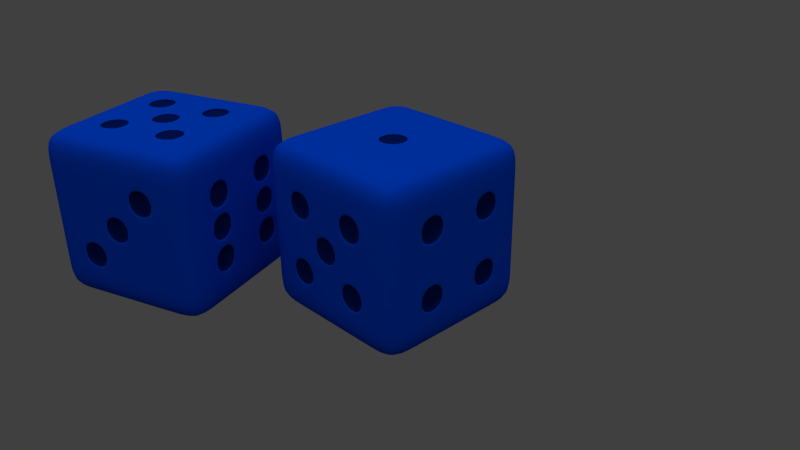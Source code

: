 # Source: DiceModel.blend  (saved by Blender 2.63.0; exported with 4.5.12 LTS)
import bpy
from mathutils import Matrix  # noqa: F401  (used for matrix-valued properties, if any)

bpy.ops.wm.read_factory_settings(use_empty=True)
scene = bpy.context.scene
scene.name = 'Scene'

# ---- collections
col_collection_1 = bpy.data.collections.new('Collection 1'); scene.collection.children.link(col_collection_1)

# ---- materials (node trees are filled in below, after node groups)
mat_dice = bpy.data.materials.new('Dice')
mat_dice.alpha_threshold = 0.0
mat_dice.use_transparent_shadow = False
mat_dice.diffuse_color = (0.0, 0.06816, 0.8, 1.0)
mat_dice.roughness = 0.5
mat_dice.line_color = (0.0, 0.0, 0.0, 1.0)
mat_dimbles = bpy.data.materials.new('Dimbles')
mat_dimbles.alpha_threshold = 0.0
mat_dimbles.use_transparent_shadow = False
mat_dimbles.diffuse_color = (0.0, 0.01161, 0.1384, 1.0)
mat_dimbles.roughness = 0.5
mat_dimbles.line_color = (0.0, 0.0, 0.0, 1.0)
mat_material = bpy.data.materials.new('Material')
mat_material.alpha_threshold = 0.0
mat_material.use_transparent_shadow = False
mat_material.roughness = 0.5
mat_material.line_color = (0.0, 0.0, 0.0, 1.0)

# ---- material node trees

# ---- world
world_world = bpy.data.worlds.new('World'); scene.world = world_world
world_world.color = (0.05088, 0.05088, 0.05088)
world_world.use_sun_shadow = False
world_world.sun_shadow_jitter_overblur = 0.0
world_world.cycles.sampling_method = 'MANUAL'
world_world.cycles.sample_map_resolution = 256
world_world.light_settings.ao_factor = 0.25

# ---- cameras
cam_camera = bpy.data.cameras.new('Camera')
cam_camera.clip_end = 100.0
cam_camera.lens = 35.0
cam_camera.sensor_width = 32.0
cam_camera.sensor_height = 18.0
cam_camera.ortho_scale = 7.314
cam_camera.dof.focus_distance = 0.0
cam_camera.dof.aperture_fstop = 128.0

# ---- lights
light_sun = bpy.data.lights.new('Sun', 'SUN')
light_sun.transmission_factor = 0.0
light_sun.angle = 1.571
light_sun.energy = 1.0
light_sun.shadow_buffer_clip_start = 0.5
light_sun.shadow_soft_size = 1.0
light_sun.shadow_cascade_max_distance = 1000.0
light_sun.cycles.use_multiple_importance_sampling = False
light_lamp = bpy.data.lights.new('Lamp', 'SPOT')
light_lamp.transmission_factor = 0.0
light_lamp.cutoff_distance = 30.0
light_lamp.energy = 150.0
light_lamp.shadow_buffer_clip_start = 1.001
light_lamp.shadow_soft_size = 1.0
light_lamp.shadow_maximum_resolution = 0.006
light_lamp.use_absolute_resolution = True
light_lamp.spot_size = 1.309
light_lamp.cycles.use_multiple_importance_sampling = False

# ---- meshes
me_cube_001 = bpy.data.meshes.new('Cube.001')
me_cube_001.from_pydata([(1.0, 1.0, -1.0), (1.0, -1.0, -1.0), (-1.0, -1.0, -1.0), (-1.0, 1.0, -1.0), (1.0, 1.0, 1.0), (1.0, -1.0, 1.0), (-1.0, -1.0, 1.0), (-1.0, 1.0, 1.0), (1.0, 0.6, -1.0), (1.0, 0.2, -1.0), (1.0, -0.2, -1.0), (1.0, -0.6, -1.0), (0.6, 1.0, -1.0), (0.2, 1.0, -1.0), (-0.2, 1.0, -1.0), (-0.6, 1.0, -1.0), (1.0, 1.0, -0.6), (1.0, 1.0, -0.2), (1.0, 1.0, 0.2), (1.0, 1.0, 0.6), (0.6, -1.0, -1.0), (0.2, -1.0, -1.0), (-0.2, -1.0, -1.0), (-0.6, -1.0, -1.0), (1.0, -1.0, -0.6), (1.0, -1.0, -0.2), (1.0, -1.0, 0.2), (1.0, -1.0, 0.6), (-1.0, -0.6, -1.0), (-1.0, -0.2, -1.0), (-1.0, 0.2, -1.0), (-1.0, 0.6, -1.0), (-1.0, -1.0, -0.6), (-1.0, -1.0, -0.2), (-1.0, -1.0, 0.2), (-1.0, -1.0, 0.6), (-1.0, 1.0, -0.6), (-1.0, 1.0, -0.2), (-1.0, 1.0, 0.2), (-1.0, 1.0, 0.6), (1.0, 0.6, 1.0), (1.0, 0.2, 1.0), (1.0, -0.2, 1.0), (1.0, -0.6, 1.0), (0.6, 1.0, 1.0), (0.2, 1.0, 1.0), (-0.2, 1.0, 1.0), (-0.6, 1.0, 1.0), (0.6, -1.0, 1.0), (0.2, -1.0, 1.0), (-0.2, -1.0, 1.0), (-0.6, -1.0, 1.0), (-1.0, -0.6, 1.0), (-1.0, -0.2, 1.0), (-1.0, 0.2, 1.0), (-1.0, 0.6, 1.0), (0.6, 0.6, -1.0), (0.6, 0.2, -1.0), (0.6, -0.2, -1.0), (0.6, -0.6, -1.0), (0.2, 0.6, -1.0), (0.2, 0.2, -1.0), (0.2, -0.2, -1.0), (0.2, -0.6, -1.0), (-0.2, 0.6, -1.0), (-0.2, 0.2, -1.0), (-0.2, -0.2, -1.0), (-0.2, -0.6, -1.0), (-0.6, 0.6, -1.0), (-0.6, 0.2, -1.0), (-0.6, -0.2, -1.0), (-0.6, -0.6, -1.0), (0.6, 0.6, 1.0), (0.2, 0.6, 1.0), (-0.2, 0.6, 1.0), (-0.6, 0.6, 1.0), (0.6, 0.2, 1.0), (0.2, 0.2, 1.0), (-0.2, 0.2, 1.0), (-0.6, 0.2, 1.0), (0.6, -0.2, 1.0), (0.2, -0.2, 1.0), (-0.2, -0.2, 1.0), (-0.6, -0.2, 1.0), (0.6, -0.6, 1.0), (0.2, -0.6, 1.0), (-0.2, -0.6, 1.0), (-0.6, -0.6, 1.0), (1.0, 0.6, -0.6), (1.0, 0.6, -0.2), (1.0, 0.6, 0.2), (1.0, 0.6, 0.6), (1.0, 0.2, -0.6), (1.0, 0.2, -0.2), (1.0, 0.2, 0.2), (1.0, 0.2, 0.6), (1.0, -0.2, -0.6), (1.0, -0.2, -0.2), (1.0, -0.2, 0.2), (1.0, -0.2, 0.6), (1.0, -0.6, -0.6), (1.0, -0.6, -0.2), (1.0, -0.6, 0.2), (1.0, -0.6, 0.6), (0.6, -1.0, -0.6), (0.6, -1.0, -0.2), (0.6, -1.0, 0.2), (0.6, -1.0, 0.6), (0.2, -1.0, -0.6), (0.2, -1.0, -0.2), (0.2, -1.0, 0.2), (0.2, -1.0, 0.6), (-0.2, -1.0, -0.6), (-0.2, -1.0, -0.2), (-0.2, -1.0, 0.2), (-0.2, -1.0, 0.6), (-0.6, -1.0, -0.6), (-0.6, -1.0, -0.2), (-0.6, -1.0, 0.2), (-0.6, -1.0, 0.6), (-1.0, -0.6, -0.6), (-1.0, -0.6, -0.2), (-1.0, -0.6, 0.2), (-1.0, -0.6, 0.6), (-1.0, -0.2, -0.6), (-1.0, -0.2, -0.2), (-1.0, -0.2, 0.2), (-1.0, -0.2, 0.6), (-1.0, 0.2, -0.6), (-1.0, 0.2, -0.2), (-1.0, 0.2, 0.2), (-1.0, 0.2, 0.6), (-1.0, 0.6, -0.6), (-1.0, 0.6, -0.2), (-1.0, 0.6, 0.2), (-1.0, 0.6, 0.6), (0.6, 1.0, 0.6), (0.6, 1.0, 0.2), (0.6, 1.0, -0.2), (0.6, 1.0, -0.6), (0.2, 1.0, 0.6), (0.2, 1.0, 0.2), (0.2, 1.0, -0.2), (0.2, 1.0, -0.6), (-0.2, 1.0, 0.6), (-0.2, 1.0, 0.2), (-0.2, 1.0, -0.2), (-0.2, 1.0, -0.6), (-0.6, 1.0, 0.6), (-0.6, 1.0, 0.2), (-0.6, 1.0, -0.2), (-0.6, 1.0, -0.6), (-0.56, 1.0, 0.56), (-0.24, 1.0, 0.56), (-0.56, 1.0, 0.24), (-0.24, 1.0, 0.24), (-0.56, 1.0, -0.24), (-0.24, 1.0, -0.24), (-0.56, 1.0, -0.56), (-0.24, 1.0, -0.56), (0.56, 1.0, 0.56), (0.24, 1.0, 0.56), (0.24, 1.0, 0.24), (0.56, 1.0, 0.24), (0.56, 1.0, -0.24), (0.24, 1.0, -0.24), (0.24, 1.0, -0.56), (0.56, 1.0, -0.56), (-1.0, -0.16, -0.16), (-1.0, 0.16, -0.16), (-1.0, 0.16, 0.16), (-1.0, -0.16, 0.16), (-0.56, -1.0, -0.56), (-0.24, -1.0, -0.56), (-0.56, -1.0, -0.24), (-0.24, -1.0, -0.24), (0.24, -1.0, 0.24), (0.56, -1.0, 0.24), (0.24, -1.0, 0.56), (0.56, -1.0, 0.56), (1.0, -0.24, -0.56), (1.0, -0.56, -0.56), (1.0, -0.56, -0.24), (1.0, -0.24, -0.24), (1.0, -0.24, 0.24), (1.0, -0.56, 0.24), (1.0, -0.56, 0.56), (1.0, -0.24, 0.56), (1.0, 0.24, -0.56), (1.0, 0.56, -0.56), (1.0, 0.24, -0.24), (1.0, 0.56, -0.24), (1.0, 0.56, 0.24), (1.0, 0.24, 0.24), (1.0, 0.24, 0.56), (1.0, 0.56, 0.56), (0.56, -0.56, 1.0), (0.56, -0.24, 1.0), (0.24, -0.56, 1.0), (0.24, -0.24, 1.0), (-0.24, -0.56, 1.0), (-0.24, -0.24, 1.0), (-0.56, -0.56, 1.0), (-0.56, -0.24, 1.0), (0.56, 0.24, 1.0), (0.56, 0.56, 1.0), (0.24, 0.24, 1.0), (0.24, 0.56, 1.0), (-0.24, 0.56, 1.0), (-0.24, 0.24, 1.0), (-0.56, 0.24, 1.0), (-0.56, 0.56, 1.0), (-0.24, -0.24, -1.0), (-0.56, -0.24, -1.0), (-0.56, -0.56, -1.0), (-0.24, -0.56, -1.0), (0.56, 0.56, -1.0), (0.24, 0.56, -1.0), (0.24, 0.24, -1.0), (0.56, 0.24, -1.0), (0.16, -1.0, -0.16), (-0.16, -1.0, -0.16), (-0.16, -1.0, 0.16), (0.16, -1.0, 0.16), (1.0, -0.24, -0.16), (1.0, -0.56, -0.16), (1.0, -0.56, 0.16), (1.0, -0.24, 0.16), (1.0, 0.56, -0.16), (1.0, 0.24, -0.16), (1.0, 0.24, 0.16), (1.0, 0.56, 0.16), (0.16, 0.16, 1.0), (0.16, -0.16, 1.0), (-0.16, -0.16, 1.0), (-0.16, 0.16, 1.0), (0.56, 0.95, -0.24), (0.56, 0.95, -0.56), (0.56, 0.95, 0.56), (0.56, 0.95, 0.24), (0.24, 0.95, -0.56), (0.24, 0.95, -0.24), (0.24, 0.95, 0.24), (0.24, 0.95, 0.56), (-0.24, 0.95, -0.24), (-0.24, 0.95, -0.56), (-0.24, 0.95, 0.56), (-0.24, 0.95, 0.24), (-0.56, 0.95, -0.56), (-0.56, 0.95, -0.24), (-0.56, 0.95, 0.24), (-0.56, 0.95, 0.56), (0.16, -0.95, -0.16), (0.16, -0.95, 0.16), (-0.16, -0.95, 0.16), (-0.16, -0.95, -0.16), (0.56, -0.95, 0.24), (0.56, -0.95, 0.56), (0.24, -0.95, 0.56), (0.24, -0.95, 0.24), (-0.24, -0.95, -0.56), (-0.24, -0.95, -0.24), (-0.56, -0.95, -0.24), (-0.56, -0.95, -0.56), (-0.95, -0.16, -0.16), (-0.95, -0.16, 0.16), (-0.95, 0.16, 0.16), (-0.95, 0.16, -0.16), (0.95, 0.56, -0.16), (0.95, 0.56, 0.16), (0.95, 0.24, 0.16), (0.95, 0.24, -0.16), (0.95, -0.24, -0.16), (0.95, -0.24, 0.16), (0.95, -0.56, 0.16), (0.95, -0.56, -0.16), (0.95, 0.56, 0.24), (0.95, 0.56, 0.56), (0.95, 0.56, -0.56), (0.95, 0.56, -0.24), (0.95, 0.24, 0.56), (0.95, 0.24, 0.24), (0.95, 0.24, -0.24), (0.95, 0.24, -0.56), (0.95, -0.24, 0.24), (0.95, -0.24, 0.56), (0.95, -0.24, -0.56), (0.95, -0.24, -0.24), (0.95, -0.56, 0.56), (0.95, -0.56, 0.24), (0.95, -0.56, -0.24), (0.95, -0.56, -0.56), (0.16, 0.16, 0.95), (-0.16, 0.16, 0.95), (-0.16, -0.16, 0.95), (0.16, -0.16, 0.95), (-0.24, 0.56, 0.95), (-0.56, 0.56, 0.95), (0.56, 0.56, 0.95), (0.24, 0.56, 0.95), (-0.56, 0.24, 0.95), (-0.24, 0.24, 0.95), (0.24, 0.24, 0.95), (0.56, 0.24, 0.95), (-0.24, -0.24, 0.95), (-0.56, -0.24, 0.95), (0.56, -0.24, 0.95), (0.24, -0.24, 0.95), (-0.56, -0.56, 0.95), (-0.24, -0.56, 0.95), (0.24, -0.56, 0.95), (0.56, -0.56, 0.95), (0.56, 0.56, -0.95), (0.56, 0.24, -0.95), (0.24, 0.24, -0.95), (0.24, 0.56, -0.95), (-0.24, -0.24, -0.95), (-0.24, -0.56, -0.95), (-0.56, -0.56, -0.95), (-0.56, -0.24, -0.95)], [], [(11, 1, 20, 59), (10, 11, 59, 58), (9, 10, 58, 57), (8, 9, 57, 56), (0, 8, 56, 12), (59, 20, 21, 63), (58, 59, 63, 62), (57, 58, 62, 61), (12, 56, 60, 13), (63, 21, 22, 67), (62, 63, 67, 66), (61, 62, 66, 65), (60, 61, 65, 64), (13, 60, 64, 14), (67, 22, 23, 71), (65, 66, 70, 69), (64, 65, 69, 68), (14, 64, 68, 15), (71, 23, 2, 28), (70, 71, 28, 29), (69, 70, 29, 30), (68, 69, 30, 31), (15, 68, 31, 3), (47, 7, 55, 75), (46, 47, 75, 74), (45, 46, 74, 73), (44, 45, 73, 72), (4, 44, 72, 40), (75, 55, 54, 79), (73, 74, 78, 77), (40, 72, 76, 41), (79, 54, 53, 83), (78, 79, 83, 82), (76, 77, 81, 80), (41, 76, 80, 42), (83, 53, 52, 87), (81, 82, 86, 85), (42, 80, 84, 43), (87, 52, 6, 51), (86, 87, 51, 50), (85, 86, 50, 49), (84, 85, 49, 48), (43, 84, 48, 5), (19, 4, 40, 91), (18, 19, 91, 90), (17, 18, 90, 89), (16, 17, 89, 88), (0, 16, 88, 8), (91, 40, 41, 95), (8, 88, 92, 9), (95, 41, 42, 99), (94, 95, 99, 98), (93, 94, 98, 97), (92, 93, 97, 96), (9, 92, 96, 10), (99, 42, 43, 103), (10, 96, 100, 11), (103, 43, 5, 27), (102, 103, 27, 26), (101, 102, 26, 25), (100, 101, 25, 24), (11, 100, 24, 1), (27, 5, 48, 107), (26, 27, 107, 106), (25, 26, 106, 105), (24, 25, 105, 104), (1, 24, 104, 20), (107, 48, 49, 111), (105, 106, 110, 109), (104, 105, 109, 108), (20, 104, 108, 21), (111, 49, 50, 115), (110, 111, 115, 114), (108, 109, 113, 112), (21, 108, 112, 22), (115, 50, 51, 119), (114, 115, 119, 118), (113, 114, 118, 117), (22, 112, 116, 23), (119, 51, 6, 35), (118, 119, 35, 34), (117, 118, 34, 33), (116, 117, 33, 32), (23, 116, 32, 2), (35, 6, 52, 123), (34, 35, 123, 122), (33, 34, 122, 121), (32, 33, 121, 120), (2, 32, 120, 28), (123, 52, 53, 127), (122, 123, 127, 126), (121, 122, 126, 125), (120, 121, 125, 124), (28, 120, 124, 29), (127, 53, 54, 131), (126, 127, 131, 130), (124, 125, 129, 128), (29, 124, 128, 30), (131, 54, 55, 135), (130, 131, 135, 134), (129, 130, 134, 133), (128, 129, 133, 132), (30, 128, 132, 31), (135, 55, 7, 39), (134, 135, 39, 38), (133, 134, 38, 37), (132, 133, 37, 36), (31, 132, 36, 3), (16, 0, 12, 139), (17, 16, 139, 138), (18, 17, 138, 137), (19, 18, 137, 136), (4, 19, 136, 44), (139, 12, 13, 143), (137, 138, 142, 141), (44, 136, 140, 45), (143, 13, 14, 147), (142, 143, 147, 146), (141, 142, 146, 145), (140, 141, 145, 144), (45, 140, 144, 46), (147, 14, 15, 151), (145, 146, 150, 149), (46, 144, 148, 47), (151, 15, 3, 36), (150, 151, 36, 37), (149, 150, 37, 38), (148, 149, 38, 39), (47, 148, 39, 7), (148, 144, 153, 152), (149, 148, 152, 154), (145, 149, 154, 155), (150, 146, 157, 156), (151, 150, 156, 158), (147, 151, 158, 159), (144, 145, 155, 153), (146, 147, 159, 157), (140, 136, 160, 161), (141, 140, 161, 162), (137, 141, 162, 163), (142, 138, 164, 165), (143, 142, 165, 166), (139, 143, 166, 167), (136, 137, 163, 160), (138, 139, 167, 164), (129, 125, 168, 169), (130, 129, 169, 170), (126, 130, 170, 171), (125, 126, 171, 168), (116, 112, 173, 172), (117, 116, 172, 174), (113, 117, 174, 175), (112, 113, 175, 173), (110, 106, 177, 176), (111, 110, 176, 178), (107, 111, 178, 179), (106, 107, 179, 177), (100, 96, 180, 181), (101, 100, 181, 182), (97, 101, 182, 183), (102, 98, 184, 185), (103, 102, 185, 186), (99, 103, 186, 187), (96, 97, 183, 180), (98, 99, 187, 184), (92, 88, 189, 188), (93, 92, 188, 190), (89, 93, 190, 191), (94, 90, 192, 193), (95, 94, 193, 194), (91, 95, 194, 195), (88, 89, 191, 189), (90, 91, 195, 192), (84, 80, 197, 196), (85, 84, 196, 198), (81, 85, 198, 199), (86, 82, 201, 200), (87, 86, 200, 202), (83, 87, 202, 203), (80, 81, 199, 197), (82, 83, 203, 201), (76, 72, 205, 204), (77, 76, 204, 206), (73, 77, 206, 207), (78, 74, 208, 209), (79, 78, 209, 210), (75, 79, 210, 211), (72, 73, 207, 205), (74, 75, 211, 208), (70, 66, 212, 213), (71, 70, 213, 214), (67, 71, 214, 215), (66, 67, 215, 212), (60, 56, 216, 217), (61, 60, 217, 218), (57, 61, 218, 219), (56, 57, 219, 216), (113, 109, 220, 221), (114, 113, 221, 222), (110, 114, 222, 223), (109, 110, 223, 220), (101, 97, 224, 225), (102, 101, 225, 226), (98, 102, 226, 227), (97, 98, 227, 224), (93, 89, 228, 229), (94, 93, 229, 230), (90, 94, 230, 231), (89, 90, 231, 228), (81, 77, 232, 233), (82, 81, 233, 234), (78, 82, 234, 235), (77, 78, 235, 232), (164, 167, 237, 236), (160, 163, 239, 238), (167, 166, 240, 237), (166, 165, 241, 240), (165, 164, 236, 241), (163, 162, 242, 239), (162, 161, 243, 242), (161, 160, 238, 243), (157, 159, 245, 244), (153, 155, 247, 246), (159, 158, 248, 245), (158, 156, 249, 248), (156, 157, 244, 249), (155, 154, 250, 247), (154, 152, 251, 250), (152, 153, 246, 251), (236, 237, 240, 241), (238, 239, 242, 243), (244, 245, 248, 249), (246, 247, 250, 251), (220, 223, 253, 252), (223, 222, 254, 253), (222, 221, 255, 254), (221, 220, 252, 255), (177, 179, 257, 256), (179, 178, 258, 257), (178, 176, 259, 258), (176, 177, 256, 259), (173, 175, 261, 260), (175, 174, 262, 261), (174, 172, 263, 262), (172, 173, 260, 263), (252, 253, 254, 255), (256, 257, 258, 259), (260, 261, 262, 263), (168, 171, 265, 264), (171, 170, 266, 265), (170, 169, 267, 266), (169, 168, 264, 267), (264, 265, 266, 267), (228, 231, 269, 268), (231, 230, 270, 269), (230, 229, 271, 270), (229, 228, 268, 271), (224, 227, 273, 272), (227, 226, 274, 273), (226, 225, 275, 274), (225, 224, 272, 275), (192, 195, 277, 276), (189, 191, 279, 278), (195, 194, 280, 277), (194, 193, 281, 280), (193, 192, 276, 281), (191, 190, 282, 279), (190, 188, 283, 282), (188, 189, 278, 283), (184, 187, 285, 284), (180, 183, 287, 286), (187, 186, 288, 285), (186, 185, 289, 288), (185, 184, 284, 289), (183, 182, 290, 287), (182, 181, 291, 290), (181, 180, 286, 291), (268, 269, 270, 271), (272, 273, 274, 275), (276, 277, 280, 281), (278, 279, 282, 283), (284, 285, 288, 289), (286, 287, 290, 291), (232, 235, 293, 292), (235, 234, 294, 293), (234, 233, 295, 294), (233, 232, 292, 295), (208, 211, 297, 296), (205, 207, 299, 298), (211, 210, 300, 297), (210, 209, 301, 300), (209, 208, 296, 301), (207, 206, 302, 299), (206, 204, 303, 302), (204, 205, 298, 303), (201, 203, 305, 304), (197, 199, 307, 306), (203, 202, 308, 305), (202, 200, 309, 308), (200, 201, 304, 309), (199, 198, 310, 307), (198, 196, 311, 310), (196, 197, 306, 311), (292, 293, 294, 295), (296, 297, 300, 301), (298, 299, 302, 303), (304, 305, 308, 309), (306, 307, 310, 311), (216, 219, 313, 312), (219, 218, 314, 313), (218, 217, 315, 314), (217, 216, 312, 315), (212, 215, 317, 316), (215, 214, 318, 317), (214, 213, 319, 318), (213, 212, 316, 319), (312, 313, 314, 315), (316, 317, 318, 319)])
me_cube_001.polygons.foreach_set('use_smooth', [True] * 318)
me_cube_001.polygons.foreach_set('material_index', [0, 0, 0, 0, 0, 0, 0, 0, 0, 0, 0, 0, 0, 0, 0, 0, 0, 0, 0, 0, 0, 0, 0, 0, 0, 0, 0, 0, 0, 0, 0, 0, 0, 0, 0, 0, 0, 0, 0, 0, 0, 0, 0, 0, 0, 0, 0, 0, 0, 0, 0, 0, 0, 0, 0, 0, 0, 0, 0, 0, 0, 0, 0, 0, 0, 0, 0, 0, 0, 0, 0, 0, 0, 0, 0, 0, 0, 0, 0, 0, 0, 0, 0, 0, 0, 0, 0, 0, 0, 0, 0, 0, 0, 0, 0, 0, 0, 0, 0, 0, 0, 0, 0, 0, 0, 0, 0, 0, 0, 0, 0, 0, 0, 0, 0, 0, 0, 0, 0, 0, 0, 0, 0, 0, 0, 0, 0, 0, 0, 0, 0, 0, 0, 0, 0, 0, 0, 0, 0, 0, 0, 0, 0, 0, 0, 0, 0, 0, 0, 0, 0, 0, 0, 0, 0, 0, 0, 0, 0, 0, 0, 0, 0, 0, 0, 0, 0, 0, 0, 0, 0, 0, 0, 0, 0, 0, 0, 0, 0, 0, 0, 0, 0, 0, 0, 0, 0, 0, 0, 0, 0, 0, 0, 0, 0, 0, 0, 0, 0, 0, 0, 0, 0, 0, 0, 0, 0, 0, 0, 0, 0, 0, 0, 1, 1, 1, 1, 1, 1, 1, 1, 1, 1, 1, 1, 1, 1, 1, 1, 1, 1, 1, 1, 1, 1, 1, 1, 1, 1, 1, 1, 1, 1, 1, 1, 1, 1, 1, 1, 1, 1, 1, 1, 1, 1, 1, 1, 1, 1, 1, 1, 1, 1, 1, 1, 1, 1, 1, 1, 1, 1, 1, 1, 1, 1, 1, 1, 1, 1, 1, 1, 1, 1, 1, 1, 1, 1, 1, 1, 1, 1, 1, 1, 1, 1, 1, 1, 1, 1, 1, 1, 1, 1, 1, 1, 1, 1, 1, 1, 1, 1, 1, 1, 1, 1, 1, 1, 1])
_uv = me_cube_001.uv_layers.new(name='UVTex')
_uv.uv.foreach_set('vector', [0.3402, 0.7488, 0.3389, 0.7635, 0.3233, 0.7682, 0.3214, 0.7493, 0.3415, 0.7283, 0.3402, 0.7488, 0.3214, 0.7493, 0.3206, 0.7293, 0.3403, 0.7069, 0.3415, 0.7283, 0.3206, 0.7293, 0.3193, 0.709, 0.3363, 0.6867, 0.3403, 0.7069, 0.3193, 0.709, 0.3173, 0.6895, 0.3308, 0.6729, 0.3363, 0.6867, 0.3173, 0.6895, 0.317, 0.6705, 0.3214, 0.7493, 0.3233, 0.7682, 0.303, 0.7721, 0.3013, 0.7509, 0.3206, 0.7293, 0.3214, 0.7493, 0.3013, 0.7509, 0.3002, 0.7304, 0.3193, 0.709, 0.3206, 0.7293, 0.3002, 0.7304, 0.2991, 0.71, 0.317, 0.6705, 0.3173, 0.6895, 0.2975, 0.6897, 0.2972, 0.6693, 0.3013, 0.7509, 0.303, 0.7721, 0.2811, 0.7734, 0.2803, 0.752, 0.3002, 0.7304, 0.3013, 0.7509, 0.2803, 0.752, 0.2797, 0.7314, 0.2991, 0.71, 0.3002, 0.7304, 0.2797, 0.7314, 0.2786, 0.7111, 0.2975, 0.6897, 0.2991, 0.71, 0.2786, 0.7111, 0.2775, 0.6907, 0.2972, 0.6693, 0.2975, 0.6897, 0.2775, 0.6907, 0.2762, 0.6703, 0.2803, 0.752, 0.2811, 0.7734, 0.2601, 0.7719, 0.2599, 0.7533, 0.2786, 0.7111, 0.2797, 0.7314, 0.2591, 0.7328, 0.2581, 0.712, 0.2775, 0.6907, 0.2786, 0.7111, 0.2581, 0.712, 0.2577, 0.692, 0.2762, 0.6703, 0.2775, 0.6907, 0.2577, 0.692, 0.2564, 0.6735, 0.2599, 0.7533, 0.2601, 0.7719, 0.2444, 0.7702, 0.2412, 0.7547, 0.2591, 0.7328, 0.2599, 0.7533, 0.2412, 0.7547, 0.2377, 0.7345, 0.2581, 0.712, 0.2591, 0.7328, 0.2377, 0.7345, 0.2369, 0.7123, 0.2577, 0.692, 0.2581, 0.712, 0.2369, 0.7123, 0.2388, 0.6918, 0.2564, 0.6735, 0.2577, 0.692, 0.2388, 0.6918, 0.2422, 0.676, 0.1687, 0.4772, 0.08474, 0.5132, 0.05396, 0.4132, 0.1495, 0.3933, 0.2438, 0.4613, 0.1687, 0.4772, 0.1495, 0.3933, 0.238, 0.3828, 0.3184, 0.4606, 0.2438, 0.4613, 0.238, 0.3828, 0.3223, 0.383, 0.3935, 0.4737, 0.3184, 0.4606, 0.3223, 0.383, 0.411, 0.3892, 0.4748, 0.5083, 0.3935, 0.4737, 0.411, 0.3892, 0.5053, 0.4099, 0.1495, 0.3933, 0.05396, 0.4132, 0.04029, 0.3097, 0.1416, 0.3005, 0.3223, 0.383, 0.238, 0.3828, 0.2352, 0.2926, 0.3287, 0.292, 0.5053, 0.4099, 0.411, 0.3892, 0.4214, 0.2987, 0.5206, 0.3092, 0.1416, 0.3005, 0.04029, 0.3097, 0.03394, 0.2061, 0.1352, 0.2028, 0.2352, 0.2926, 0.1416, 0.3005, 0.1352, 0.2028, 0.2351, 0.1972, 0.4214, 0.2987, 0.3287, 0.292, 0.3307, 0.1981, 0.4281, 0.2001, 0.5206, 0.3092, 0.4214, 0.2987, 0.4281, 0.2001, 0.529, 0.2069, 0.1352, 0.2028, 0.03394, 0.2061, 0.03344, 0.1018, 0.1367, 0.1012, 0.3307, 0.1981, 0.2351, 0.1972, 0.235, 0.09981, 0.3349, 0.1007, 0.529, 0.2069, 0.4281, 0.2001, 0.4337, 0.1015, 0.5337, 0.1056, 0.1367, 0.1012, 0.03344, 0.1018, 0.03359, 4.028e-06, 0.1358, 0.0001178, 0.235, 0.09981, 0.1367, 0.1012, 0.1358, 0.0001178, 0.2355, 0.0, 0.3349, 0.1007, 0.235, 0.09981, 0.2355, 0.0, 0.3359, 0.0006821, 0.4337, 0.1015, 0.3349, 0.1007, 0.3359, 0.0006821, 0.4361, 0.001874, 0.5337, 0.1056, 0.4337, 0.1015, 0.4361, 0.001874, 0.5368, 0.004889, 0.4234, 0.5714, 0.4748, 0.5083, 0.5311, 0.5816, 0.4626, 0.6238, 0.3872, 0.6121, 0.4234, 0.5714, 0.4626, 0.6238, 0.416, 0.6484, 0.3613, 0.6406, 0.3872, 0.6121, 0.416, 0.6484, 0.3817, 0.6657, 0.343, 0.6611, 0.3613, 0.6406, 0.3817, 0.6657, 0.3551, 0.6784, 0.3308, 0.6729, 0.343, 0.6611, 0.3551, 0.6784, 0.3363, 0.6867, 0.4626, 0.6238, 0.5311, 0.5816, 0.5628, 0.6626, 0.4884, 0.6778, 0.3363, 0.6867, 0.3551, 0.6784, 0.3643, 0.7031, 0.3403, 0.7069, 0.4884, 0.6778, 0.5628, 0.6626, 0.5685, 0.7504, 0.4894, 0.7451, 0.4353, 0.69, 0.4884, 0.6778, 0.4894, 0.7451, 0.4366, 0.7363, 0.3943, 0.6973, 0.4353, 0.69, 0.4366, 0.7363, 0.3965, 0.7325, 0.3643, 0.7031, 0.3943, 0.6973, 0.3965, 0.7325, 0.3661, 0.7283, 0.3403, 0.7069, 0.3643, 0.7031, 0.3661, 0.7283, 0.3415, 0.7283, 0.4894, 0.7451, 0.5685, 0.7504, 0.5499, 0.8367, 0.4797, 0.8047, 0.3415, 0.7283, 0.3661, 0.7283, 0.3616, 0.7548, 0.3402, 0.7488, 0.4797, 0.8047, 0.5499, 0.8367, 0.4991, 0.915, 0.4419, 0.861, 0.4279, 0.7838, 0.4797, 0.8047, 0.4419, 0.861, 0.4014, 0.8225, 0.3896, 0.7658, 0.4279, 0.7838, 0.4014, 0.8225, 0.3713, 0.7947, 0.3616, 0.7548, 0.3896, 0.7658, 0.3713, 0.7947, 0.3504, 0.7758, 0.3402, 0.7488, 0.3616, 0.7548, 0.3504, 0.7758, 0.3389, 0.7635, 0.4419, 0.861, 0.4991, 0.915, 0.4254, 0.9696, 0.3868, 0.9007, 0.4014, 0.8225, 0.4419, 0.861, 0.3868, 0.9007, 0.3651, 0.8501, 0.3713, 0.7947, 0.4014, 0.8225, 0.3651, 0.8501, 0.345, 0.8147, 0.3504, 0.7758, 0.3713, 0.7947, 0.345, 0.8147, 0.3314, 0.7885, 0.3389, 0.7635, 0.3504, 0.7758, 0.3314, 0.7885, 0.3233, 0.7682, 0.3868, 0.9007, 0.4254, 0.9696, 0.3431, 0.9979, 0.33, 0.9226, 0.345, 0.8147, 0.3651, 0.8501, 0.3173, 0.8671, 0.3127, 0.8261, 0.3314, 0.7885, 0.345, 0.8147, 0.3127, 0.8261, 0.307, 0.7961, 0.3233, 0.7682, 0.3314, 0.7885, 0.307, 0.7961, 0.303, 0.7721, 0.33, 0.9226, 0.3431, 0.9979, 0.2554, 1.0, 0.2649, 0.9256, 0.3173, 0.8671, 0.33, 0.9226, 0.2649, 0.9256, 0.2709, 0.8709, 0.307, 0.7961, 0.3127, 0.8261, 0.2762, 0.8286, 0.2809, 0.7981, 0.303, 0.7721, 0.307, 0.7961, 0.2809, 0.7981, 0.2811, 0.7734, 0.2649, 0.9256, 0.2554, 1.0, 0.1737, 0.9748, 0.2033, 0.9089, 0.2709, 0.8709, 0.2649, 0.9256, 0.2033, 0.9089, 0.2262, 0.8587, 0.2762, 0.8286, 0.2709, 0.8709, 0.2262, 0.8587, 0.2433, 0.8219, 0.2811, 0.7734, 0.2809, 0.7981, 0.2541, 0.7936, 0.2601, 0.7719, 0.2033, 0.9089, 0.1737, 0.9748, 0.1011, 0.9304, 0.1506, 0.8731, 0.2262, 0.8587, 0.2033, 0.9089, 0.1506, 0.8731, 0.1866, 0.8331, 0.2433, 0.8219, 0.2262, 0.8587, 0.1866, 0.8331, 0.2141, 0.8033, 0.2541, 0.7936, 0.2433, 0.8219, 0.2141, 0.8033, 0.2335, 0.7823, 0.2601, 0.7719, 0.2541, 0.7936, 0.2335, 0.7823, 0.2444, 0.7702, 0.1506, 0.8731, 0.1011, 0.9304, 0.04326, 0.8646, 0.1095, 0.8238, 0.1866, 0.8331, 0.1506, 0.8731, 0.1095, 0.8238, 0.1583, 0.7956, 0.2141, 0.8033, 0.1866, 0.8331, 0.1583, 0.7956, 0.1932, 0.7762, 0.2335, 0.7823, 0.2141, 0.8033, 0.1932, 0.7762, 0.22, 0.7626, 0.2444, 0.7702, 0.2335, 0.7823, 0.22, 0.7626, 0.2412, 0.7547, 0.1095, 0.8238, 0.04326, 0.8646, 0.0074, 0.7814, 0.08535, 0.7631, 0.1583, 0.7956, 0.1095, 0.8238, 0.08535, 0.7631, 0.1413, 0.7511, 0.1932, 0.7762, 0.1583, 0.7956, 0.1413, 0.7511, 0.1825, 0.7427, 0.22, 0.7626, 0.1932, 0.7762, 0.1825, 0.7427, 0.2128, 0.7376, 0.2412, 0.7547, 0.22, 0.7626, 0.2128, 0.7376, 0.2377, 0.7345, 0.08535, 0.7631, 0.0074, 0.7814, 0.0, 0.688, 0.0821, 0.6966, 0.1413, 0.7511, 0.08535, 0.7631, 0.0821, 0.6966, 0.1409, 0.7041, 0.2128, 0.7376, 0.1825, 0.7427, 0.1821, 0.7068, 0.2126, 0.7105, 0.2377, 0.7345, 0.2128, 0.7376, 0.2126, 0.7105, 0.2369, 0.7123, 0.0821, 0.6966, 0.0, 0.688, 0.02509, 0.5942, 0.1008, 0.6315, 0.1409, 0.7041, 0.0821, 0.6966, 0.1008, 0.6315, 0.1533, 0.6571, 0.1821, 0.7068, 0.1409, 0.7041, 0.1533, 0.6571, 0.1909, 0.6741, 0.2126, 0.7105, 0.1821, 0.7068, 0.1909, 0.6741, 0.2181, 0.6856, 0.2369, 0.7123, 0.2126, 0.7105, 0.2181, 0.6856, 0.2388, 0.6918, 0.1008, 0.6315, 0.02509, 0.5942, 0.08474, 0.5132, 0.1408, 0.5775, 0.1533, 0.6571, 0.1008, 0.6315, 0.1408, 0.5775, 0.1802, 0.6184, 0.1909, 0.6741, 0.1533, 0.6571, 0.1802, 0.6184, 0.209, 0.6464, 0.2181, 0.6856, 0.1909, 0.6741, 0.209, 0.6464, 0.2291, 0.6658, 0.2388, 0.6918, 0.2181, 0.6856, 0.2291, 0.6658, 0.2422, 0.676, 0.343, 0.6611, 0.3308, 0.6729, 0.317, 0.6705, 0.3231, 0.6502, 0.3613, 0.6406, 0.343, 0.6611, 0.3231, 0.6502, 0.3327, 0.6236, 0.3872, 0.6121, 0.3613, 0.6406, 0.3327, 0.6236, 0.3486, 0.5886, 0.4234, 0.5714, 0.3872, 0.6121, 0.3486, 0.5886, 0.3695, 0.5382, 0.4748, 0.5083, 0.4234, 0.5714, 0.3695, 0.5382, 0.3935, 0.4737, 0.3231, 0.6502, 0.317, 0.6705, 0.2972, 0.6693, 0.2978, 0.6456, 0.3486, 0.5886, 0.3327, 0.6236, 0.3018, 0.6162, 0.305, 0.5769, 0.3935, 0.4737, 0.3695, 0.5382, 0.3128, 0.5296, 0.3184, 0.4606, 0.2978, 0.6456, 0.2972, 0.6693, 0.2762, 0.6703, 0.2736, 0.6464, 0.3018, 0.6162, 0.2978, 0.6456, 0.2736, 0.6464, 0.2675, 0.6186, 0.305, 0.5769, 0.3018, 0.6162, 0.2675, 0.6186, 0.2623, 0.5786, 0.3128, 0.5296, 0.305, 0.5769, 0.2623, 0.5786, 0.2518, 0.5283, 0.3184, 0.4606, 0.3128, 0.5296, 0.2518, 0.5283, 0.2438, 0.4613, 0.2736, 0.6464, 0.2762, 0.6703, 0.2564, 0.6735, 0.2487, 0.6532, 0.2623, 0.5786, 0.2675, 0.6186, 0.2365, 0.6265, 0.2176, 0.5916, 0.2438, 0.4613, 0.2518, 0.5283, 0.196, 0.543, 0.1687, 0.4772, 0.2487, 0.6532, 0.2564, 0.6735, 0.2422, 0.676, 0.2291, 0.6658, 0.2365, 0.6265, 0.2487, 0.6532, 0.2291, 0.6658, 0.209, 0.6464, 0.2176, 0.5916, 0.2365, 0.6265, 0.209, 0.6464, 0.1802, 0.6184, 0.196, 0.543, 0.2176, 0.5916, 0.1802, 0.6184, 0.1408, 0.5775, 0.1687, 0.4772, 0.196, 0.543, 0.1408, 0.5775, 0.08474, 0.5132, 0.196, 0.543, 0.2518, 0.5283, 0.2476, 0.5357, 0.2043, 0.5468, 0.2176, 0.5916, 0.196, 0.543, 0.2043, 0.5468, 0.2204, 0.5851, 0.2623, 0.5786, 0.2176, 0.5916, 0.2204, 0.5851, 0.2563, 0.5752, 0.2365, 0.6265, 0.2675, 0.6186, 0.2653, 0.6223, 0.2414, 0.6289, 0.2487, 0.6532, 0.2365, 0.6265, 0.2414, 0.6289, 0.2503, 0.6497, 0.2736, 0.6464, 0.2487, 0.6532, 0.2503, 0.6497, 0.2702, 0.6445, 0.2518, 0.5283, 0.2623, 0.5786, 0.2563, 0.5752, 0.2476, 0.5357, 0.2675, 0.6186, 0.2736, 0.6464, 0.2702, 0.6445, 0.2653, 0.6223, 0.3128, 0.5296, 0.3695, 0.5382, 0.3606, 0.5432, 0.3175, 0.5361, 0.305, 0.5769, 0.3128, 0.5296, 0.3175, 0.5361, 0.31, 0.5737, 0.3486, 0.5886, 0.305, 0.5769, 0.31, 0.5737, 0.3456, 0.5823, 0.3018, 0.6162, 0.3327, 0.6236, 0.3288, 0.6257, 0.3047, 0.6206, 0.2978, 0.6456, 0.3018, 0.6162, 0.3047, 0.6206, 0.301, 0.6432, 0.3231, 0.6502, 0.2978, 0.6456, 0.301, 0.6432, 0.3211, 0.647, 0.3695, 0.5382, 0.3486, 0.5886, 0.3456, 0.5823, 0.3606, 0.5432, 0.3327, 0.6236, 0.3231, 0.6502, 0.3211, 0.647, 0.3288, 0.6257, 0.1821, 0.7068, 0.1825, 0.7427, 0.1782, 0.7394, 0.1783, 0.7107, 0.1409, 0.7041, 0.1821, 0.7068, 0.1783, 0.7107, 0.1459, 0.709, 0.1413, 0.7511, 0.1409, 0.7041, 0.1459, 0.709, 0.1459, 0.7454, 0.1825, 0.7427, 0.1413, 0.7511, 0.1459, 0.7454, 0.1782, 0.7394, 0.2541, 0.7936, 0.2809, 0.7981, 0.2772, 0.8008, 0.2559, 0.7966, 0.2433, 0.8219, 0.2541, 0.7936, 0.2559, 0.7966, 0.2482, 0.8191, 0.2762, 0.8286, 0.2433, 0.8219, 0.2482, 0.8191, 0.2736, 0.8248, 0.2809, 0.7981, 0.2762, 0.8286, 0.2736, 0.8248, 0.2772, 0.8008, 0.3173, 0.8671, 0.3651, 0.8501, 0.3618, 0.8575, 0.3242, 0.8705, 0.33, 0.9226, 0.3173, 0.8671, 0.3242, 0.8705, 0.3343, 0.9141, 0.3868, 0.9007, 0.33, 0.9226, 0.3343, 0.9141, 0.3792, 0.8974, 0.3651, 0.8501, 0.3868, 0.9007, 0.3792, 0.8974, 0.3618, 0.8575, 0.3616, 0.7548, 0.3661, 0.7283, 0.3687, 0.732, 0.3646, 0.7531, 0.3896, 0.7658, 0.3616, 0.7548, 0.3646, 0.7531, 0.3869, 0.7609, 0.3965, 0.7325, 0.3896, 0.7658, 0.3869, 0.7609, 0.3926, 0.7352, 0.4279, 0.7838, 0.4366, 0.7363, 0.4413, 0.7429, 0.4338, 0.7802, 0.4797, 0.8047, 0.4279, 0.7838, 0.4338, 0.7802, 0.4747, 0.7963, 0.4894, 0.7451, 0.4797, 0.8047, 0.4747, 0.7963, 0.4828, 0.7498, 0.3661, 0.7283, 0.3965, 0.7325, 0.3926, 0.7352, 0.3687, 0.732, 0.4366, 0.7363, 0.4894, 0.7451, 0.4828, 0.7498, 0.4413, 0.7429, 0.3643, 0.7031, 0.3551, 0.6784, 0.359, 0.6801, 0.366, 0.7, 0.3943, 0.6973, 0.3643, 0.7031, 0.366, 0.7, 0.3896, 0.6947, 0.3817, 0.6657, 0.3943, 0.6973, 0.3896, 0.6947, 0.3797, 0.6703, 0.4353, 0.69, 0.416, 0.6484, 0.4228, 0.6506, 0.438, 0.6839, 0.4884, 0.6778, 0.4353, 0.69, 0.438, 0.6839, 0.4797, 0.6739, 0.4626, 0.6238, 0.4884, 0.6778, 0.4797, 0.6739, 0.4598, 0.6323, 0.3551, 0.6784, 0.3817, 0.6657, 0.3797, 0.6703, 0.359, 0.6801, 0.416, 0.6484, 0.4626, 0.6238, 0.4598, 0.6323, 0.4228, 0.6506, 0.4337, 0.1015, 0.4281, 0.2001, 0.4178, 0.1896, 0.4229, 0.1121, 0.3349, 0.1007, 0.4337, 0.1015, 0.4229, 0.1121, 0.3453, 0.1111, 0.3307, 0.1981, 0.3349, 0.1007, 0.3453, 0.1111, 0.3411, 0.1878, 0.235, 0.09981, 0.2351, 0.1972, 0.2243, 0.1874, 0.2256, 0.1093, 0.1367, 0.1012, 0.235, 0.09981, 0.2256, 0.1093, 0.1471, 0.112, 0.1352, 0.2028, 0.1367, 0.1012, 0.1471, 0.112, 0.1468, 0.1907, 0.4281, 0.2001, 0.3307, 0.1981, 0.3411, 0.1878, 0.4178, 0.1896, 0.2351, 0.1972, 0.1352, 0.2028, 0.1468, 0.1907, 0.2243, 0.1874, 0.4214, 0.2987, 0.411, 0.3892, 0.4022, 0.3792, 0.4115, 0.3069, 0.3287, 0.292, 0.4214, 0.2987, 0.4115, 0.3069, 0.3386, 0.3035, 0.3223, 0.383, 0.3287, 0.292, 0.3386, 0.3035, 0.3322, 0.3741, 0.2352, 0.2926, 0.238, 0.3828, 0.228, 0.3746, 0.2261, 0.3034, 0.1416, 0.3005, 0.2352, 0.2926, 0.2261, 0.3034, 0.1528, 0.3095, 0.1495, 0.3933, 0.1416, 0.3005, 0.1528, 0.3095, 0.158, 0.3824, 0.411, 0.3892, 0.3223, 0.383, 0.3322, 0.3741, 0.4022, 0.3792, 0.238, 0.3828, 0.1495, 0.3933, 0.158, 0.3824, 0.228, 0.3746, 0.2591, 0.7328, 0.2797, 0.7314, 0.2776, 0.7338, 0.2615, 0.7348, 0.2599, 0.7533, 0.2591, 0.7328, 0.2615, 0.7348, 0.2619, 0.7509, 0.2803, 0.752, 0.2599, 0.7533, 0.2619, 0.7509, 0.2779, 0.75, 0.2797, 0.7314, 0.2803, 0.752, 0.2779, 0.75, 0.2776, 0.7338, 0.2975, 0.6897, 0.3173, 0.6895, 0.3156, 0.6914, 0.2999, 0.6919, 0.2991, 0.71, 0.2975, 0.6897, 0.2999, 0.6919, 0.3011, 0.7077, 0.3193, 0.709, 0.2991, 0.71, 0.3011, 0.7077, 0.317, 0.707, 0.3173, 0.6895, 0.3193, 0.709, 0.317, 0.707, 0.3156, 0.6914, 0.2762, 0.8286, 0.3127, 0.8261, 0.3088, 0.8307, 0.2796, 0.8322, 0.2709, 0.8709, 0.2762, 0.8286, 0.2796, 0.8322, 0.2765, 0.8653, 0.3173, 0.8671, 0.2709, 0.8709, 0.2765, 0.8653, 0.3126, 0.8631, 0.3127, 0.8261, 0.3173, 0.8671, 0.3126, 0.8631, 0.3088, 0.8307, 0.3896, 0.7658, 0.3965, 0.7325, 0.3998, 0.7372, 0.3936, 0.7637, 0.4279, 0.7838, 0.3896, 0.7658, 0.3936, 0.7637, 0.424, 0.7766, 0.4366, 0.7363, 0.4279, 0.7838, 0.424, 0.7766, 0.4314, 0.7401, 0.3965, 0.7325, 0.4366, 0.7363, 0.4314, 0.7401, 0.3998, 0.7372, 0.3943, 0.6973, 0.3817, 0.6657, 0.3868, 0.6676, 0.3965, 0.6933, 0.4353, 0.69, 0.3943, 0.6973, 0.3965, 0.6933, 0.4282, 0.6864, 0.416, 0.6484, 0.4353, 0.69, 0.4282, 0.6864, 0.4139, 0.6542, 0.3817, 0.6657, 0.416, 0.6484, 0.4139, 0.6542, 0.3868, 0.6676, 0.3307, 0.1981, 0.3287, 0.292, 0.3181, 0.2812, 0.3214, 0.2071, 0.2351, 0.1972, 0.3307, 0.1981, 0.3214, 0.2071, 0.2462, 0.2084, 0.2352, 0.2926, 0.2351, 0.1972, 0.2462, 0.2084, 0.2443, 0.2836, 0.3287, 0.292, 0.2352, 0.2926, 0.2443, 0.2836, 0.3181, 0.2812, 0.3288, 0.6257, 0.3211, 0.647, 0.3195, 0.6434, 0.3242, 0.6277, 0.3606, 0.5432, 0.3456, 0.5823, 0.3427, 0.5756, 0.3508, 0.549, 0.3211, 0.647, 0.301, 0.6432, 0.3047, 0.6414, 0.3195, 0.6434, 0.301, 0.6432, 0.3047, 0.6206, 0.3069, 0.625, 0.3047, 0.6414, 0.3047, 0.6206, 0.3288, 0.6257, 0.3242, 0.6277, 0.3069, 0.625, 0.3456, 0.5823, 0.31, 0.5737, 0.3166, 0.5707, 0.3427, 0.5756, 0.31, 0.5737, 0.3175, 0.5361, 0.3211, 0.5416, 0.3166, 0.5707, 0.3175, 0.5361, 0.3606, 0.5432, 0.3508, 0.549, 0.3211, 0.5416, 0.2653, 0.6223, 0.2702, 0.6445, 0.267, 0.6419, 0.2623, 0.6262, 0.2476, 0.5357, 0.2563, 0.5752, 0.2504, 0.5708, 0.2422, 0.5427, 0.2702, 0.6445, 0.2503, 0.6497, 0.2525, 0.6463, 0.267, 0.6419, 0.2503, 0.6497, 0.2414, 0.6289, 0.2455, 0.6317, 0.2525, 0.6463, 0.2414, 0.6289, 0.2653, 0.6223, 0.2623, 0.6262, 0.2455, 0.6317, 0.2563, 0.5752, 0.2204, 0.5851, 0.2246, 0.579, 0.2504, 0.5708, 0.2204, 0.5851, 0.2043, 0.5468, 0.2119, 0.5521, 0.2246, 0.579, 0.2043, 0.5468, 0.2476, 0.5357, 0.2422, 0.5427, 0.2119, 0.5521, 0.3242, 0.6277, 0.3195, 0.6434, 0.3047, 0.6414, 0.3069, 0.625, 0.3508, 0.549, 0.3427, 0.5756, 0.3166, 0.5707, 0.3211, 0.5416, 0.2623, 0.6262, 0.267, 0.6419, 0.2525, 0.6463, 0.2455, 0.6317, 0.2422, 0.5427, 0.2504, 0.5708, 0.2246, 0.579, 0.2119, 0.5521, 0.3088, 0.8307, 0.3126, 0.8631, 0.3067, 0.859, 0.3055, 0.8356, 0.3126, 0.8631, 0.2765, 0.8653, 0.2827, 0.8591, 0.3067, 0.859, 0.2765, 0.8653, 0.2796, 0.8322, 0.2829, 0.8355, 0.2827, 0.8591, 0.2796, 0.8322, 0.3088, 0.8307, 0.3055, 0.8356, 0.2829, 0.8355, 0.3618, 0.8575, 0.3792, 0.8974, 0.371, 0.8924, 0.3577, 0.8641, 0.3792, 0.8974, 0.3343, 0.9141, 0.3399, 0.906, 0.371, 0.8924, 0.3343, 0.9141, 0.3242, 0.8705, 0.3308, 0.8751, 0.3399, 0.906, 0.3242, 0.8705, 0.3618, 0.8575, 0.3577, 0.8641, 0.3308, 0.8751, 0.2772, 0.8008, 0.2736, 0.8248, 0.2712, 0.8201, 0.2733, 0.8027, 0.2736, 0.8248, 0.2482, 0.8191, 0.253, 0.8171, 0.2712, 0.8201, 0.2482, 0.8191, 0.2559, 0.7966, 0.2576, 0.8005, 0.253, 0.8171, 0.2559, 0.7966, 0.2772, 0.8008, 0.2733, 0.8027, 0.2576, 0.8005, 0.3055, 0.8356, 0.3067, 0.859, 0.2827, 0.8591, 0.2829, 0.8355, 0.3577, 0.8641, 0.371, 0.8924, 0.3399, 0.906, 0.3308, 0.8751, 0.2733, 0.8027, 0.2712, 0.8201, 0.253, 0.8171, 0.2576, 0.8005, 0.1782, 0.7394, 0.1459, 0.7454, 0.1518, 0.7386, 0.1748, 0.7364, 0.1459, 0.7454, 0.1459, 0.709, 0.1503, 0.7146, 0.1518, 0.7386, 0.1459, 0.709, 0.1783, 0.7107, 0.1737, 0.7142, 0.1503, 0.7146, 0.1783, 0.7107, 0.1782, 0.7394, 0.1748, 0.7364, 0.1737, 0.7142, 0.1748, 0.7364, 0.1518, 0.7386, 0.1503, 0.7146, 0.1737, 0.7142, 0.3868, 0.6676, 0.4139, 0.6542, 0.4119, 0.6592, 0.3915, 0.6704, 0.4139, 0.6542, 0.4282, 0.6864, 0.4201, 0.6825, 0.4119, 0.6592, 0.4282, 0.6864, 0.3965, 0.6933, 0.3995, 0.6886, 0.4201, 0.6825, 0.3965, 0.6933, 0.3868, 0.6676, 0.3915, 0.6704, 0.3995, 0.6886, 0.3998, 0.7372, 0.4314, 0.7401, 0.4258, 0.7451, 0.4022, 0.7406, 0.4314, 0.7401, 0.424, 0.7766, 0.4196, 0.7686, 0.4258, 0.7451, 0.424, 0.7766, 0.3936, 0.7637, 0.3988, 0.7615, 0.4196, 0.7686, 0.3936, 0.7637, 0.3998, 0.7372, 0.4022, 0.7406, 0.3988, 0.7615, 0.4228, 0.6506, 0.4598, 0.6323, 0.4573, 0.639, 0.4294, 0.6542, 0.359, 0.6801, 0.3797, 0.6703, 0.3771, 0.6747, 0.3624, 0.6822, 0.4598, 0.6323, 0.4797, 0.6739, 0.4689, 0.6689, 0.4573, 0.639, 0.4797, 0.6739, 0.438, 0.6839, 0.4416, 0.6777, 0.4689, 0.6689, 0.438, 0.6839, 0.4228, 0.6506, 0.4294, 0.6542, 0.4416, 0.6777, 0.3797, 0.6703, 0.3896, 0.6947, 0.3851, 0.6916, 0.3771, 0.6747, 0.3896, 0.6947, 0.366, 0.7, 0.3684, 0.6965, 0.3851, 0.6916, 0.366, 0.7, 0.359, 0.6801, 0.3624, 0.6822, 0.3684, 0.6965, 0.4413, 0.7429, 0.4828, 0.7498, 0.4768, 0.7538, 0.4446, 0.75, 0.3687, 0.732, 0.3926, 0.7352, 0.3878, 0.7376, 0.3706, 0.7358, 0.4828, 0.7498, 0.4747, 0.7963, 0.4686, 0.7859, 0.4768, 0.7538, 0.4747, 0.7963, 0.4338, 0.7802, 0.4406, 0.7772, 0.4686, 0.7859, 0.4338, 0.7802, 0.4413, 0.7429, 0.4446, 0.75, 0.4406, 0.7772, 0.3926, 0.7352, 0.3869, 0.7609, 0.3848, 0.756, 0.3878, 0.7376, 0.3869, 0.7609, 0.3646, 0.7531, 0.3685, 0.7514, 0.3848, 0.756, 0.3646, 0.7531, 0.3687, 0.732, 0.3706, 0.7358, 0.3685, 0.7514, 0.3915, 0.6704, 0.4119, 0.6592, 0.4201, 0.6825, 0.3995, 0.6886, 0.4022, 0.7406, 0.4258, 0.7451, 0.4196, 0.7686, 0.3988, 0.7615, 0.4294, 0.6542, 0.4573, 0.639, 0.4689, 0.6689, 0.4416, 0.6777, 0.3624, 0.6822, 0.3771, 0.6747, 0.3851, 0.6916, 0.3684, 0.6965, 0.4446, 0.75, 0.4768, 0.7538, 0.4686, 0.7859, 0.4406, 0.7772, 0.3706, 0.7358, 0.3878, 0.7376, 0.3848, 0.756, 0.3685, 0.7514, 0.3181, 0.2812, 0.2443, 0.2836, 0.2563, 0.2744, 0.3093, 0.2699, 0.2443, 0.2836, 0.2462, 0.2084, 0.2552, 0.2202, 0.2563, 0.2744, 0.2462, 0.2084, 0.3214, 0.2071, 0.3092, 0.2162, 0.2552, 0.2202, 0.3214, 0.2071, 0.3181, 0.2812, 0.3093, 0.2699, 0.3092, 0.2162, 0.228, 0.3746, 0.158, 0.3824, 0.1687, 0.3728, 0.2188, 0.3645, 0.4022, 0.3792, 0.3322, 0.3741, 0.344, 0.3666, 0.3946, 0.3673, 0.158, 0.3824, 0.1528, 0.3095, 0.1627, 0.3204, 0.1687, 0.3728, 0.1528, 0.3095, 0.2261, 0.3034, 0.215, 0.313, 0.1627, 0.3204, 0.2261, 0.3034, 0.228, 0.3746, 0.2188, 0.3645, 0.215, 0.313, 0.3322, 0.3741, 0.3386, 0.3035, 0.3465, 0.3153, 0.344, 0.3666, 0.3386, 0.3035, 0.4115, 0.3069, 0.3989, 0.315, 0.3465, 0.3153, 0.4115, 0.3069, 0.4022, 0.3792, 0.3946, 0.3673, 0.3989, 0.315, 0.2243, 0.1874, 0.1468, 0.1907, 0.1591, 0.1809, 0.2148, 0.1755, 0.4178, 0.1896, 0.3411, 0.1878, 0.3536, 0.179, 0.409, 0.1772, 0.1468, 0.1907, 0.1471, 0.112, 0.1568, 0.1242, 0.1591, 0.1809, 0.1471, 0.112, 0.2256, 0.1093, 0.2131, 0.1191, 0.1568, 0.1242, 0.2256, 0.1093, 0.2243, 0.1874, 0.2148, 0.1755, 0.2131, 0.1191, 0.3411, 0.1878, 0.3453, 0.1111, 0.3542, 0.1235, 0.3536, 0.179, 0.3453, 0.1111, 0.4229, 0.1121, 0.4101, 0.1211, 0.3542, 0.1235, 0.4229, 0.1121, 0.4178, 0.1896, 0.409, 0.1772, 0.4101, 0.1211, 0.3093, 0.2699, 0.2563, 0.2744, 0.2552, 0.2202, 0.3092, 0.2162, 0.2188, 0.3645, 0.1687, 0.3728, 0.1627, 0.3204, 0.215, 0.313, 0.3946, 0.3673, 0.344, 0.3666, 0.3465, 0.3153, 0.3989, 0.315, 0.2148, 0.1755, 0.1591, 0.1809, 0.1568, 0.1242, 0.2131, 0.1191, 0.409, 0.1772, 0.3536, 0.179, 0.3542, 0.1235, 0.4101, 0.1211, 0.3156, 0.6914, 0.317, 0.707, 0.3149, 0.7046, 0.3133, 0.6934, 0.317, 0.707, 0.3011, 0.7077, 0.3034, 0.7056, 0.3149, 0.7046, 0.3011, 0.7077, 0.2999, 0.6919, 0.302, 0.6943, 0.3034, 0.7056, 0.2999, 0.6919, 0.3156, 0.6914, 0.3133, 0.6934, 0.302, 0.6943, 0.2776, 0.7338, 0.2779, 0.75, 0.2759, 0.7475, 0.2751, 0.7359, 0.2779, 0.75, 0.2619, 0.7509, 0.2644, 0.7489, 0.2759, 0.7475, 0.2619, 0.7509, 0.2615, 0.7348, 0.2636, 0.7373, 0.2644, 0.7489, 0.2615, 0.7348, 0.2776, 0.7338, 0.2751, 0.7359, 0.2636, 0.7373, 0.3133, 0.6934, 0.3149, 0.7046, 0.3034, 0.7056, 0.302, 0.6943, 0.2751, 0.7359, 0.2759, 0.7475, 0.2644, 0.7489, 0.2636, 0.7373])
me_cube_001.materials.append(mat_dice)
me_cube_001.materials.append(mat_dimbles)
me_cube_001.use_remesh_preserve_volume = False
me_cube_001.use_remesh_preserve_attributes = False
me_cube_001.use_mirror_vertex_groups = False
me_cube_001.update()
me_plane_002 = bpy.data.meshes.new('Plane.002')
me_plane_002.from_pydata([(1.0, 1.0, 0.0), (1.0, -1.0, 0.0), (-1.0, -1.0, 0.0), (-1.0, 1.0, 0.0), (1.0, -1.0, -1.306), (-1.0, -1.0, -1.306)], [], [(0, 3, 2, 1), (1, 2, 5, 4)])
me_plane_002.use_remesh_preserve_volume = False
me_plane_002.use_remesh_preserve_attributes = False
me_plane_002.use_mirror_vertex_groups = False
me_plane_002.update()
me_plane_001 = bpy.data.meshes.new('Plane.001')
me_plane_001.from_pydata([(1.0, 1.0, 0.0), (1.0, -1.0, 0.0), (-1.0, -1.0, 0.0), (-1.0, 1.0, 0.0), (-1.0, -1.0, -0.1046), (-1.0, 1.0, -0.1046), (1.0, 1.0, -0.1046), (1.0, -1.0, -0.1046)], [], [(0, 3, 2, 1), (2, 3, 5, 4), (3, 0, 6, 5), (0, 1, 7, 6), (1, 2, 4, 7), (6, 7, 4, 5)])
_uv = me_plane_001.uv_layers.new(name='UVTex')
_uv.uv.foreach_set('vector', [-0.3674, -0.3564, 1.372, -0.3564, 1.372, 1.356, -0.3674, 1.356, -0.3674, -0.3564, 1.372, -0.3564, 1.372, 1.356, -0.3674, 1.356, -0.3674, -0.3564, 1.372, -0.3564, 1.372, 1.356, -0.3674, 1.356, -0.3674, -0.3564, 1.372, -0.3564, 1.372, 1.356, -0.3674, 1.356, -0.3674, -0.3564, 1.372, -0.3564, 1.372, 1.356, -0.3674, 1.356, 2.494, 2.494, -1.494, 2.494, -1.494, -1.494, 2.494, -1.494])
me_plane_001.materials.append(mat_material)
me_plane_001.use_remesh_preserve_volume = False
me_plane_001.use_remesh_preserve_attributes = False
me_plane_001.use_mirror_vertex_groups = False
me_plane_001.update()
me_cube = bpy.data.meshes.new('Cube')
me_cube.from_pydata([(1.0, 1.0, -1.0), (1.0, -1.0, -1.0), (-1.0, -1.0, -1.0), (-1.0, 1.0, -1.0), (1.0, 1.0, 1.0), (1.0, -1.0, 1.0), (-1.0, -1.0, 1.0), (-1.0, 1.0, 1.0), (1.0, 0.6, -1.0), (1.0, 0.2, -1.0), (1.0, -0.2, -1.0), (1.0, -0.6, -1.0), (0.6, 1.0, -1.0), (0.2, 1.0, -1.0), (-0.2, 1.0, -1.0), (-0.6, 1.0, -1.0), (1.0, 1.0, -0.6), (1.0, 1.0, -0.2), (1.0, 1.0, 0.2), (1.0, 1.0, 0.6), (0.6, -1.0, -1.0), (0.2, -1.0, -1.0), (-0.2, -1.0, -1.0), (-0.6, -1.0, -1.0), (1.0, -1.0, -0.6), (1.0, -1.0, -0.2), (1.0, -1.0, 0.2), (1.0, -1.0, 0.6), (-1.0, -0.6, -1.0), (-1.0, -0.2, -1.0), (-1.0, 0.2, -1.0), (-1.0, 0.6, -1.0), (-1.0, -1.0, -0.6), (-1.0, -1.0, -0.2), (-1.0, -1.0, 0.2), (-1.0, -1.0, 0.6), (-1.0, 1.0, -0.6), (-1.0, 1.0, -0.2), (-1.0, 1.0, 0.2), (-1.0, 1.0, 0.6), (1.0, 0.6, 1.0), (1.0, 0.2, 1.0), (1.0, -0.2, 1.0), (1.0, -0.6, 1.0), (0.6, 1.0, 1.0), (0.2, 1.0, 1.0), (-0.2, 1.0, 1.0), (-0.6, 1.0, 1.0), (0.6, -1.0, 1.0), (0.2, -1.0, 1.0), (-0.2, -1.0, 1.0), (-0.6, -1.0, 1.0), (-1.0, -0.6, 1.0), (-1.0, -0.2, 1.0), (-1.0, 0.2, 1.0), (-1.0, 0.6, 1.0), (0.6, 0.6, -1.0), (0.6, 0.2, -1.0), (0.6, -0.2, -1.0), (0.6, -0.6, -1.0), (0.2, 0.6, -1.0), (0.2, 0.2, -1.0), (0.2, -0.2, -1.0), (0.2, -0.6, -1.0), (-0.2, 0.6, -1.0), (-0.2, 0.2, -1.0), (-0.2, -0.2, -1.0), (-0.2, -0.6, -1.0), (-0.6, 0.6, -1.0), (-0.6, 0.2, -1.0), (-0.6, -0.2, -1.0), (-0.6, -0.6, -1.0), (0.6, 0.6, 1.0), (0.2, 0.6, 1.0), (-0.2, 0.6, 1.0), (-0.6, 0.6, 1.0), (0.6, 0.2, 1.0), (0.2, 0.2, 1.0), (-0.2, 0.2, 1.0), (-0.6, 0.2, 1.0), (0.6, -0.2, 1.0), (0.2, -0.2, 1.0), (-0.2, -0.2, 1.0), (-0.6, -0.2, 1.0), (0.6, -0.6, 1.0), (0.2, -0.6, 1.0), (-0.2, -0.6, 1.0), (-0.6, -0.6, 1.0), (1.0, 0.6, -0.6), (1.0, 0.6, -0.2), (1.0, 0.6, 0.2), (1.0, 0.6, 0.6), (1.0, 0.2, -0.6), (1.0, 0.2, -0.2), (1.0, 0.2, 0.2), (1.0, 0.2, 0.6), (1.0, -0.2, -0.6), (1.0, -0.2, -0.2), (1.0, -0.2, 0.2), (1.0, -0.2, 0.6), (1.0, -0.6, -0.6), (1.0, -0.6, -0.2), (1.0, -0.6, 0.2), (1.0, -0.6, 0.6), (0.6, -1.0, -0.6), (0.6, -1.0, -0.2), (0.6, -1.0, 0.2), (0.6, -1.0, 0.6), (0.2, -1.0, -0.6), (0.2, -1.0, -0.2), (0.2, -1.0, 0.2), (0.2, -1.0, 0.6), (-0.2, -1.0, -0.6), (-0.2, -1.0, -0.2), (-0.2, -1.0, 0.2), (-0.2, -1.0, 0.6), (-0.6, -1.0, -0.6), (-0.6, -1.0, -0.2), (-0.6, -1.0, 0.2), (-0.6, -1.0, 0.6), (-1.0, -0.6, -0.6), (-1.0, -0.6, -0.2), (-1.0, -0.6, 0.2), (-1.0, -0.6, 0.6), (-1.0, -0.2, -0.6), (-1.0, -0.2, -0.2), (-1.0, -0.2, 0.2), (-1.0, -0.2, 0.6), (-1.0, 0.2, -0.6), (-1.0, 0.2, -0.2), (-1.0, 0.2, 0.2), (-1.0, 0.2, 0.6), (-1.0, 0.6, -0.6), (-1.0, 0.6, -0.2), (-1.0, 0.6, 0.2), (-1.0, 0.6, 0.6), (0.6, 1.0, 0.6), (0.6, 1.0, 0.2), (0.6, 1.0, -0.2), (0.6, 1.0, -0.6), (0.2, 1.0, 0.6), (0.2, 1.0, 0.2), (0.2, 1.0, -0.2), (0.2, 1.0, -0.6), (-0.2, 1.0, 0.6), (-0.2, 1.0, 0.2), (-0.2, 1.0, -0.2), (-0.2, 1.0, -0.6), (-0.6, 1.0, 0.6), (-0.6, 1.0, 0.2), (-0.6, 1.0, -0.2), (-0.6, 1.0, -0.6), (-0.56, 1.0, 0.56), (-0.24, 1.0, 0.56), (-0.56, 1.0, 0.24), (-0.24, 1.0, 0.24), (-0.56, 1.0, -0.24), (-0.24, 1.0, -0.24), (-0.56, 1.0, -0.56), (-0.24, 1.0, -0.56), (0.56, 1.0, 0.56), (0.24, 1.0, 0.56), (0.24, 1.0, 0.24), (0.56, 1.0, 0.24), (0.56, 1.0, -0.24), (0.24, 1.0, -0.24), (0.24, 1.0, -0.56), (0.56, 1.0, -0.56), (-1.0, -0.16, -0.16), (-1.0, 0.16, -0.16), (-1.0, 0.16, 0.16), (-1.0, -0.16, 0.16), (-0.56, -1.0, -0.56), (-0.24, -1.0, -0.56), (-0.56, -1.0, -0.24), (-0.24, -1.0, -0.24), (0.24, -1.0, 0.24), (0.56, -1.0, 0.24), (0.24, -1.0, 0.56), (0.56, -1.0, 0.56), (1.0, -0.24, -0.56), (1.0, -0.56, -0.56), (1.0, -0.56, -0.24), (1.0, -0.24, -0.24), (1.0, -0.24, 0.24), (1.0, -0.56, 0.24), (1.0, -0.56, 0.56), (1.0, -0.24, 0.56), (1.0, 0.24, -0.56), (1.0, 0.56, -0.56), (1.0, 0.24, -0.24), (1.0, 0.56, -0.24), (1.0, 0.56, 0.24), (1.0, 0.24, 0.24), (1.0, 0.24, 0.56), (1.0, 0.56, 0.56), (0.56, -0.56, 1.0), (0.56, -0.24, 1.0), (0.24, -0.56, 1.0), (0.24, -0.24, 1.0), (-0.24, -0.56, 1.0), (-0.24, -0.24, 1.0), (-0.56, -0.56, 1.0), (-0.56, -0.24, 1.0), (0.56, 0.24, 1.0), (0.56, 0.56, 1.0), (0.24, 0.24, 1.0), (0.24, 0.56, 1.0), (-0.24, 0.56, 1.0), (-0.24, 0.24, 1.0), (-0.56, 0.24, 1.0), (-0.56, 0.56, 1.0), (-0.24, -0.24, -1.0), (-0.56, -0.24, -1.0), (-0.56, -0.56, -1.0), (-0.24, -0.56, -1.0), (0.56, 0.56, -1.0), (0.24, 0.56, -1.0), (0.24, 0.24, -1.0), (0.56, 0.24, -1.0), (0.16, -1.0, -0.16), (-0.16, -1.0, -0.16), (-0.16, -1.0, 0.16), (0.16, -1.0, 0.16), (1.0, -0.24, -0.16), (1.0, -0.56, -0.16), (1.0, -0.56, 0.16), (1.0, -0.24, 0.16), (1.0, 0.56, -0.16), (1.0, 0.24, -0.16), (1.0, 0.24, 0.16), (1.0, 0.56, 0.16), (0.16, 0.16, 1.0), (0.16, -0.16, 1.0), (-0.16, -0.16, 1.0), (-0.16, 0.16, 1.0), (0.56, 0.95, -0.24), (0.56, 0.95, -0.56), (0.56, 0.95, 0.56), (0.56, 0.95, 0.24), (0.24, 0.95, -0.56), (0.24, 0.95, -0.24), (0.24, 0.95, 0.24), (0.24, 0.95, 0.56), (-0.24, 0.95, -0.24), (-0.24, 0.95, -0.56), (-0.24, 0.95, 0.56), (-0.24, 0.95, 0.24), (-0.56, 0.95, -0.56), (-0.56, 0.95, -0.24), (-0.56, 0.95, 0.24), (-0.56, 0.95, 0.56), (0.16, -0.95, -0.16), (0.16, -0.95, 0.16), (-0.16, -0.95, 0.16), (-0.16, -0.95, -0.16), (0.56, -0.95, 0.24), (0.56, -0.95, 0.56), (0.24, -0.95, 0.56), (0.24, -0.95, 0.24), (-0.24, -0.95, -0.56), (-0.24, -0.95, -0.24), (-0.56, -0.95, -0.24), (-0.56, -0.95, -0.56), (-0.95, -0.16, -0.16), (-0.95, -0.16, 0.16), (-0.95, 0.16, 0.16), (-0.95, 0.16, -0.16), (0.95, 0.56, -0.16), (0.95, 0.56, 0.16), (0.95, 0.24, 0.16), (0.95, 0.24, -0.16), (0.95, -0.24, -0.16), (0.95, -0.24, 0.16), (0.95, -0.56, 0.16), (0.95, -0.56, -0.16), (0.95, 0.56, 0.24), (0.95, 0.56, 0.56), (0.95, 0.56, -0.56), (0.95, 0.56, -0.24), (0.95, 0.24, 0.56), (0.95, 0.24, 0.24), (0.95, 0.24, -0.24), (0.95, 0.24, -0.56), (0.95, -0.24, 0.24), (0.95, -0.24, 0.56), (0.95, -0.24, -0.56), (0.95, -0.24, -0.24), (0.95, -0.56, 0.56), (0.95, -0.56, 0.24), (0.95, -0.56, -0.24), (0.95, -0.56, -0.56), (0.16, 0.16, 0.95), (-0.16, 0.16, 0.95), (-0.16, -0.16, 0.95), (0.16, -0.16, 0.95), (-0.24, 0.56, 0.95), (-0.56, 0.56, 0.95), (0.56, 0.56, 0.95), (0.24, 0.56, 0.95), (-0.56, 0.24, 0.95), (-0.24, 0.24, 0.95), (0.24, 0.24, 0.95), (0.56, 0.24, 0.95), (-0.24, -0.24, 0.95), (-0.56, -0.24, 0.95), (0.56, -0.24, 0.95), (0.24, -0.24, 0.95), (-0.56, -0.56, 0.95), (-0.24, -0.56, 0.95), (0.24, -0.56, 0.95), (0.56, -0.56, 0.95), (0.56, 0.56, -0.95), (0.56, 0.24, -0.95), (0.24, 0.24, -0.95), (0.24, 0.56, -0.95), (-0.24, -0.24, -0.95), (-0.24, -0.56, -0.95), (-0.56, -0.56, -0.95), (-0.56, -0.24, -0.95)], [], [(11, 1, 20, 59), (10, 11, 59, 58), (9, 10, 58, 57), (8, 9, 57, 56), (0, 8, 56, 12), (59, 20, 21, 63), (58, 59, 63, 62), (57, 58, 62, 61), (12, 56, 60, 13), (63, 21, 22, 67), (62, 63, 67, 66), (61, 62, 66, 65), (60, 61, 65, 64), (13, 60, 64, 14), (67, 22, 23, 71), (65, 66, 70, 69), (64, 65, 69, 68), (14, 64, 68, 15), (71, 23, 2, 28), (70, 71, 28, 29), (69, 70, 29, 30), (68, 69, 30, 31), (15, 68, 31, 3), (47, 7, 55, 75), (46, 47, 75, 74), (45, 46, 74, 73), (44, 45, 73, 72), (4, 44, 72, 40), (75, 55, 54, 79), (73, 74, 78, 77), (40, 72, 76, 41), (79, 54, 53, 83), (78, 79, 83, 82), (76, 77, 81, 80), (41, 76, 80, 42), (83, 53, 52, 87), (81, 82, 86, 85), (42, 80, 84, 43), (87, 52, 6, 51), (86, 87, 51, 50), (85, 86, 50, 49), (84, 85, 49, 48), (43, 84, 48, 5), (19, 4, 40, 91), (18, 19, 91, 90), (17, 18, 90, 89), (16, 17, 89, 88), (0, 16, 88, 8), (91, 40, 41, 95), (8, 88, 92, 9), (95, 41, 42, 99), (94, 95, 99, 98), (93, 94, 98, 97), (92, 93, 97, 96), (9, 92, 96, 10), (99, 42, 43, 103), (10, 96, 100, 11), (103, 43, 5, 27), (102, 103, 27, 26), (101, 102, 26, 25), (100, 101, 25, 24), (11, 100, 24, 1), (27, 5, 48, 107), (26, 27, 107, 106), (25, 26, 106, 105), (24, 25, 105, 104), (1, 24, 104, 20), (107, 48, 49, 111), (105, 106, 110, 109), (104, 105, 109, 108), (20, 104, 108, 21), (111, 49, 50, 115), (110, 111, 115, 114), (108, 109, 113, 112), (21, 108, 112, 22), (115, 50, 51, 119), (114, 115, 119, 118), (113, 114, 118, 117), (22, 112, 116, 23), (119, 51, 6, 35), (118, 119, 35, 34), (117, 118, 34, 33), (116, 117, 33, 32), (23, 116, 32, 2), (35, 6, 52, 123), (34, 35, 123, 122), (33, 34, 122, 121), (32, 33, 121, 120), (2, 32, 120, 28), (123, 52, 53, 127), (122, 123, 127, 126), (121, 122, 126, 125), (120, 121, 125, 124), (28, 120, 124, 29), (127, 53, 54, 131), (126, 127, 131, 130), (124, 125, 129, 128), (29, 124, 128, 30), (131, 54, 55, 135), (130, 131, 135, 134), (129, 130, 134, 133), (128, 129, 133, 132), (30, 128, 132, 31), (135, 55, 7, 39), (134, 135, 39, 38), (133, 134, 38, 37), (132, 133, 37, 36), (31, 132, 36, 3), (16, 0, 12, 139), (17, 16, 139, 138), (18, 17, 138, 137), (19, 18, 137, 136), (4, 19, 136, 44), (139, 12, 13, 143), (137, 138, 142, 141), (44, 136, 140, 45), (143, 13, 14, 147), (142, 143, 147, 146), (141, 142, 146, 145), (140, 141, 145, 144), (45, 140, 144, 46), (147, 14, 15, 151), (145, 146, 150, 149), (46, 144, 148, 47), (151, 15, 3, 36), (150, 151, 36, 37), (149, 150, 37, 38), (148, 149, 38, 39), (47, 148, 39, 7), (148, 144, 153, 152), (149, 148, 152, 154), (145, 149, 154, 155), (150, 146, 157, 156), (151, 150, 156, 158), (147, 151, 158, 159), (144, 145, 155, 153), (146, 147, 159, 157), (140, 136, 160, 161), (141, 140, 161, 162), (137, 141, 162, 163), (142, 138, 164, 165), (143, 142, 165, 166), (139, 143, 166, 167), (136, 137, 163, 160), (138, 139, 167, 164), (129, 125, 168, 169), (130, 129, 169, 170), (126, 130, 170, 171), (125, 126, 171, 168), (116, 112, 173, 172), (117, 116, 172, 174), (113, 117, 174, 175), (112, 113, 175, 173), (110, 106, 177, 176), (111, 110, 176, 178), (107, 111, 178, 179), (106, 107, 179, 177), (100, 96, 180, 181), (101, 100, 181, 182), (97, 101, 182, 183), (102, 98, 184, 185), (103, 102, 185, 186), (99, 103, 186, 187), (96, 97, 183, 180), (98, 99, 187, 184), (92, 88, 189, 188), (93, 92, 188, 190), (89, 93, 190, 191), (94, 90, 192, 193), (95, 94, 193, 194), (91, 95, 194, 195), (88, 89, 191, 189), (90, 91, 195, 192), (84, 80, 197, 196), (85, 84, 196, 198), (81, 85, 198, 199), (86, 82, 201, 200), (87, 86, 200, 202), (83, 87, 202, 203), (80, 81, 199, 197), (82, 83, 203, 201), (76, 72, 205, 204), (77, 76, 204, 206), (73, 77, 206, 207), (78, 74, 208, 209), (79, 78, 209, 210), (75, 79, 210, 211), (72, 73, 207, 205), (74, 75, 211, 208), (70, 66, 212, 213), (71, 70, 213, 214), (67, 71, 214, 215), (66, 67, 215, 212), (60, 56, 216, 217), (61, 60, 217, 218), (57, 61, 218, 219), (56, 57, 219, 216), (113, 109, 220, 221), (114, 113, 221, 222), (110, 114, 222, 223), (109, 110, 223, 220), (101, 97, 224, 225), (102, 101, 225, 226), (98, 102, 226, 227), (97, 98, 227, 224), (93, 89, 228, 229), (94, 93, 229, 230), (90, 94, 230, 231), (89, 90, 231, 228), (81, 77, 232, 233), (82, 81, 233, 234), (78, 82, 234, 235), (77, 78, 235, 232), (164, 167, 237, 236), (160, 163, 239, 238), (167, 166, 240, 237), (166, 165, 241, 240), (165, 164, 236, 241), (163, 162, 242, 239), (162, 161, 243, 242), (161, 160, 238, 243), (157, 159, 245, 244), (153, 155, 247, 246), (159, 158, 248, 245), (158, 156, 249, 248), (156, 157, 244, 249), (155, 154, 250, 247), (154, 152, 251, 250), (152, 153, 246, 251), (236, 237, 240, 241), (238, 239, 242, 243), (244, 245, 248, 249), (246, 247, 250, 251), (220, 223, 253, 252), (223, 222, 254, 253), (222, 221, 255, 254), (221, 220, 252, 255), (177, 179, 257, 256), (179, 178, 258, 257), (178, 176, 259, 258), (176, 177, 256, 259), (173, 175, 261, 260), (175, 174, 262, 261), (174, 172, 263, 262), (172, 173, 260, 263), (252, 253, 254, 255), (256, 257, 258, 259), (260, 261, 262, 263), (168, 171, 265, 264), (171, 170, 266, 265), (170, 169, 267, 266), (169, 168, 264, 267), (264, 265, 266, 267), (228, 231, 269, 268), (231, 230, 270, 269), (230, 229, 271, 270), (229, 228, 268, 271), (224, 227, 273, 272), (227, 226, 274, 273), (226, 225, 275, 274), (225, 224, 272, 275), (192, 195, 277, 276), (189, 191, 279, 278), (195, 194, 280, 277), (194, 193, 281, 280), (193, 192, 276, 281), (191, 190, 282, 279), (190, 188, 283, 282), (188, 189, 278, 283), (184, 187, 285, 284), (180, 183, 287, 286), (187, 186, 288, 285), (186, 185, 289, 288), (185, 184, 284, 289), (183, 182, 290, 287), (182, 181, 291, 290), (181, 180, 286, 291), (268, 269, 270, 271), (272, 273, 274, 275), (276, 277, 280, 281), (278, 279, 282, 283), (284, 285, 288, 289), (286, 287, 290, 291), (232, 235, 293, 292), (235, 234, 294, 293), (234, 233, 295, 294), (233, 232, 292, 295), (208, 211, 297, 296), (205, 207, 299, 298), (211, 210, 300, 297), (210, 209, 301, 300), (209, 208, 296, 301), (207, 206, 302, 299), (206, 204, 303, 302), (204, 205, 298, 303), (201, 203, 305, 304), (197, 199, 307, 306), (203, 202, 308, 305), (202, 200, 309, 308), (200, 201, 304, 309), (199, 198, 310, 307), (198, 196, 311, 310), (196, 197, 306, 311), (292, 293, 294, 295), (296, 297, 300, 301), (298, 299, 302, 303), (304, 305, 308, 309), (306, 307, 310, 311), (216, 219, 313, 312), (219, 218, 314, 313), (218, 217, 315, 314), (217, 216, 312, 315), (212, 215, 317, 316), (215, 214, 318, 317), (214, 213, 319, 318), (213, 212, 316, 319), (312, 313, 314, 315), (316, 317, 318, 319)])
me_cube.polygons.foreach_set('use_smooth', [True] * 318)
me_cube.polygons.foreach_set('material_index', [0, 0, 0, 0, 0, 0, 0, 0, 0, 0, 0, 0, 0, 0, 0, 0, 0, 0, 0, 0, 0, 0, 0, 0, 0, 0, 0, 0, 0, 0, 0, 0, 0, 0, 0, 0, 0, 0, 0, 0, 0, 0, 0, 0, 0, 0, 0, 0, 0, 0, 0, 0, 0, 0, 0, 0, 0, 0, 0, 0, 0, 0, 0, 0, 0, 0, 0, 0, 0, 0, 0, 0, 0, 0, 0, 0, 0, 0, 0, 0, 0, 0, 0, 0, 0, 0, 0, 0, 0, 0, 0, 0, 0, 0, 0, 0, 0, 0, 0, 0, 0, 0, 0, 0, 0, 0, 0, 0, 0, 0, 0, 0, 0, 0, 0, 0, 0, 0, 0, 0, 0, 0, 0, 0, 0, 0, 0, 0, 0, 0, 0, 0, 0, 0, 0, 0, 0, 0, 0, 0, 0, 0, 0, 0, 0, 0, 0, 0, 0, 0, 0, 0, 0, 0, 0, 0, 0, 0, 0, 0, 0, 0, 0, 0, 0, 0, 0, 0, 0, 0, 0, 0, 0, 0, 0, 0, 0, 0, 0, 0, 0, 0, 0, 0, 0, 0, 0, 0, 0, 0, 0, 0, 0, 0, 0, 0, 0, 0, 0, 0, 0, 0, 0, 0, 0, 0, 0, 0, 0, 0, 0, 0, 0, 1, 1, 1, 1, 1, 1, 1, 1, 1, 1, 1, 1, 1, 1, 1, 1, 1, 1, 1, 1, 1, 1, 1, 1, 1, 1, 1, 1, 1, 1, 1, 1, 1, 1, 1, 1, 1, 1, 1, 1, 1, 1, 1, 1, 1, 1, 1, 1, 1, 1, 1, 1, 1, 1, 1, 1, 1, 1, 1, 1, 1, 1, 1, 1, 1, 1, 1, 1, 1, 1, 1, 1, 1, 1, 1, 1, 1, 1, 1, 1, 1, 1, 1, 1, 1, 1, 1, 1, 1, 1, 1, 1, 1, 1, 1, 1, 1, 1, 1, 1, 1, 1, 1, 1, 1])
_uv = me_cube.uv_layers.new(name='UVTex')
_uv.uv.foreach_set('vector', [0.3402, 0.7488, 0.3389, 0.7635, 0.3233, 0.7682, 0.3214, 0.7493, 0.3415, 0.7283, 0.3402, 0.7488, 0.3214, 0.7493, 0.3206, 0.7293, 0.3403, 0.7069, 0.3415, 0.7283, 0.3206, 0.7293, 0.3193, 0.709, 0.3363, 0.6867, 0.3403, 0.7069, 0.3193, 0.709, 0.3173, 0.6895, 0.3308, 0.6729, 0.3363, 0.6867, 0.3173, 0.6895, 0.317, 0.6705, 0.3214, 0.7493, 0.3233, 0.7682, 0.303, 0.7721, 0.3013, 0.7509, 0.3206, 0.7293, 0.3214, 0.7493, 0.3013, 0.7509, 0.3002, 0.7304, 0.3193, 0.709, 0.3206, 0.7293, 0.3002, 0.7304, 0.2991, 0.71, 0.317, 0.6705, 0.3173, 0.6895, 0.2975, 0.6897, 0.2972, 0.6693, 0.3013, 0.7509, 0.303, 0.7721, 0.2811, 0.7734, 0.2803, 0.752, 0.3002, 0.7304, 0.3013, 0.7509, 0.2803, 0.752, 0.2797, 0.7314, 0.2991, 0.71, 0.3002, 0.7304, 0.2797, 0.7314, 0.2786, 0.7111, 0.2975, 0.6897, 0.2991, 0.71, 0.2786, 0.7111, 0.2775, 0.6907, 0.2972, 0.6693, 0.2975, 0.6897, 0.2775, 0.6907, 0.2762, 0.6703, 0.2803, 0.752, 0.2811, 0.7734, 0.2601, 0.7719, 0.2599, 0.7533, 0.2786, 0.7111, 0.2797, 0.7314, 0.2591, 0.7328, 0.2581, 0.712, 0.2775, 0.6907, 0.2786, 0.7111, 0.2581, 0.712, 0.2577, 0.692, 0.2762, 0.6703, 0.2775, 0.6907, 0.2577, 0.692, 0.2564, 0.6735, 0.2599, 0.7533, 0.2601, 0.7719, 0.2444, 0.7702, 0.2412, 0.7547, 0.2591, 0.7328, 0.2599, 0.7533, 0.2412, 0.7547, 0.2377, 0.7345, 0.2581, 0.712, 0.2591, 0.7328, 0.2377, 0.7345, 0.2369, 0.7123, 0.2577, 0.692, 0.2581, 0.712, 0.2369, 0.7123, 0.2388, 0.6918, 0.2564, 0.6735, 0.2577, 0.692, 0.2388, 0.6918, 0.2422, 0.676, 0.1687, 0.4772, 0.08474, 0.5132, 0.05396, 0.4132, 0.1495, 0.3933, 0.2438, 0.4613, 0.1687, 0.4772, 0.1495, 0.3933, 0.238, 0.3828, 0.3184, 0.4606, 0.2438, 0.4613, 0.238, 0.3828, 0.3223, 0.383, 0.3935, 0.4737, 0.3184, 0.4606, 0.3223, 0.383, 0.411, 0.3892, 0.4748, 0.5083, 0.3935, 0.4737, 0.411, 0.3892, 0.5053, 0.4099, 0.1495, 0.3933, 0.05396, 0.4132, 0.04029, 0.3097, 0.1416, 0.3005, 0.3223, 0.383, 0.238, 0.3828, 0.2352, 0.2926, 0.3287, 0.292, 0.5053, 0.4099, 0.411, 0.3892, 0.4214, 0.2987, 0.5206, 0.3092, 0.1416, 0.3005, 0.04029, 0.3097, 0.03394, 0.2061, 0.1352, 0.2028, 0.2352, 0.2926, 0.1416, 0.3005, 0.1352, 0.2028, 0.2351, 0.1972, 0.4214, 0.2987, 0.3287, 0.292, 0.3307, 0.1981, 0.4281, 0.2001, 0.5206, 0.3092, 0.4214, 0.2987, 0.4281, 0.2001, 0.529, 0.2069, 0.1352, 0.2028, 0.03394, 0.2061, 0.03344, 0.1018, 0.1367, 0.1012, 0.3307, 0.1981, 0.2351, 0.1972, 0.235, 0.09981, 0.3349, 0.1007, 0.529, 0.2069, 0.4281, 0.2001, 0.4337, 0.1015, 0.5337, 0.1056, 0.1367, 0.1012, 0.03344, 0.1018, 0.03359, 4.028e-06, 0.1358, 0.0001178, 0.235, 0.09981, 0.1367, 0.1012, 0.1358, 0.0001178, 0.2355, 0.0, 0.3349, 0.1007, 0.235, 0.09981, 0.2355, 0.0, 0.3359, 0.0006821, 0.4337, 0.1015, 0.3349, 0.1007, 0.3359, 0.0006821, 0.4361, 0.001874, 0.5337, 0.1056, 0.4337, 0.1015, 0.4361, 0.001874, 0.5368, 0.004889, 0.4234, 0.5714, 0.4748, 0.5083, 0.5311, 0.5816, 0.4626, 0.6238, 0.3872, 0.6121, 0.4234, 0.5714, 0.4626, 0.6238, 0.416, 0.6484, 0.3613, 0.6406, 0.3872, 0.6121, 0.416, 0.6484, 0.3817, 0.6657, 0.343, 0.6611, 0.3613, 0.6406, 0.3817, 0.6657, 0.3551, 0.6784, 0.3308, 0.6729, 0.343, 0.6611, 0.3551, 0.6784, 0.3363, 0.6867, 0.4626, 0.6238, 0.5311, 0.5816, 0.5628, 0.6626, 0.4884, 0.6778, 0.3363, 0.6867, 0.3551, 0.6784, 0.3643, 0.7031, 0.3403, 0.7069, 0.4884, 0.6778, 0.5628, 0.6626, 0.5685, 0.7504, 0.4894, 0.7451, 0.4353, 0.69, 0.4884, 0.6778, 0.4894, 0.7451, 0.4366, 0.7363, 0.3943, 0.6973, 0.4353, 0.69, 0.4366, 0.7363, 0.3965, 0.7325, 0.3643, 0.7031, 0.3943, 0.6973, 0.3965, 0.7325, 0.3661, 0.7283, 0.3403, 0.7069, 0.3643, 0.7031, 0.3661, 0.7283, 0.3415, 0.7283, 0.4894, 0.7451, 0.5685, 0.7504, 0.5499, 0.8367, 0.4797, 0.8047, 0.3415, 0.7283, 0.3661, 0.7283, 0.3616, 0.7548, 0.3402, 0.7488, 0.4797, 0.8047, 0.5499, 0.8367, 0.4991, 0.915, 0.4419, 0.861, 0.4279, 0.7838, 0.4797, 0.8047, 0.4419, 0.861, 0.4014, 0.8225, 0.3896, 0.7658, 0.4279, 0.7838, 0.4014, 0.8225, 0.3713, 0.7947, 0.3616, 0.7548, 0.3896, 0.7658, 0.3713, 0.7947, 0.3504, 0.7758, 0.3402, 0.7488, 0.3616, 0.7548, 0.3504, 0.7758, 0.3389, 0.7635, 0.4419, 0.861, 0.4991, 0.915, 0.4254, 0.9696, 0.3868, 0.9007, 0.4014, 0.8225, 0.4419, 0.861, 0.3868, 0.9007, 0.3651, 0.8501, 0.3713, 0.7947, 0.4014, 0.8225, 0.3651, 0.8501, 0.345, 0.8147, 0.3504, 0.7758, 0.3713, 0.7947, 0.345, 0.8147, 0.3314, 0.7885, 0.3389, 0.7635, 0.3504, 0.7758, 0.3314, 0.7885, 0.3233, 0.7682, 0.3868, 0.9007, 0.4254, 0.9696, 0.3431, 0.9979, 0.33, 0.9226, 0.345, 0.8147, 0.3651, 0.8501, 0.3173, 0.8671, 0.3127, 0.8261, 0.3314, 0.7885, 0.345, 0.8147, 0.3127, 0.8261, 0.307, 0.7961, 0.3233, 0.7682, 0.3314, 0.7885, 0.307, 0.7961, 0.303, 0.7721, 0.33, 0.9226, 0.3431, 0.9979, 0.2554, 1.0, 0.2649, 0.9256, 0.3173, 0.8671, 0.33, 0.9226, 0.2649, 0.9256, 0.2709, 0.8709, 0.307, 0.7961, 0.3127, 0.8261, 0.2762, 0.8286, 0.2809, 0.7981, 0.303, 0.7721, 0.307, 0.7961, 0.2809, 0.7981, 0.2811, 0.7734, 0.2649, 0.9256, 0.2554, 1.0, 0.1737, 0.9748, 0.2033, 0.9089, 0.2709, 0.8709, 0.2649, 0.9256, 0.2033, 0.9089, 0.2262, 0.8587, 0.2762, 0.8286, 0.2709, 0.8709, 0.2262, 0.8587, 0.2433, 0.8219, 0.2811, 0.7734, 0.2809, 0.7981, 0.2541, 0.7936, 0.2601, 0.7719, 0.2033, 0.9089, 0.1737, 0.9748, 0.1011, 0.9304, 0.1506, 0.8731, 0.2262, 0.8587, 0.2033, 0.9089, 0.1506, 0.8731, 0.1866, 0.8331, 0.2433, 0.8219, 0.2262, 0.8587, 0.1866, 0.8331, 0.2141, 0.8033, 0.2541, 0.7936, 0.2433, 0.8219, 0.2141, 0.8033, 0.2335, 0.7823, 0.2601, 0.7719, 0.2541, 0.7936, 0.2335, 0.7823, 0.2444, 0.7702, 0.1506, 0.8731, 0.1011, 0.9304, 0.04326, 0.8646, 0.1095, 0.8238, 0.1866, 0.8331, 0.1506, 0.8731, 0.1095, 0.8238, 0.1583, 0.7956, 0.2141, 0.8033, 0.1866, 0.8331, 0.1583, 0.7956, 0.1932, 0.7762, 0.2335, 0.7823, 0.2141, 0.8033, 0.1932, 0.7762, 0.22, 0.7626, 0.2444, 0.7702, 0.2335, 0.7823, 0.22, 0.7626, 0.2412, 0.7547, 0.1095, 0.8238, 0.04326, 0.8646, 0.0074, 0.7814, 0.08535, 0.7631, 0.1583, 0.7956, 0.1095, 0.8238, 0.08535, 0.7631, 0.1413, 0.7511, 0.1932, 0.7762, 0.1583, 0.7956, 0.1413, 0.7511, 0.1825, 0.7427, 0.22, 0.7626, 0.1932, 0.7762, 0.1825, 0.7427, 0.2128, 0.7376, 0.2412, 0.7547, 0.22, 0.7626, 0.2128, 0.7376, 0.2377, 0.7345, 0.08535, 0.7631, 0.0074, 0.7814, 0.0, 0.688, 0.0821, 0.6966, 0.1413, 0.7511, 0.08535, 0.7631, 0.0821, 0.6966, 0.1409, 0.7041, 0.2128, 0.7376, 0.1825, 0.7427, 0.1821, 0.7068, 0.2126, 0.7105, 0.2377, 0.7345, 0.2128, 0.7376, 0.2126, 0.7105, 0.2369, 0.7123, 0.0821, 0.6966, 0.0, 0.688, 0.02509, 0.5942, 0.1008, 0.6315, 0.1409, 0.7041, 0.0821, 0.6966, 0.1008, 0.6315, 0.1533, 0.6571, 0.1821, 0.7068, 0.1409, 0.7041, 0.1533, 0.6571, 0.1909, 0.6741, 0.2126, 0.7105, 0.1821, 0.7068, 0.1909, 0.6741, 0.2181, 0.6856, 0.2369, 0.7123, 0.2126, 0.7105, 0.2181, 0.6856, 0.2388, 0.6918, 0.1008, 0.6315, 0.02509, 0.5942, 0.08474, 0.5132, 0.1408, 0.5775, 0.1533, 0.6571, 0.1008, 0.6315, 0.1408, 0.5775, 0.1802, 0.6184, 0.1909, 0.6741, 0.1533, 0.6571, 0.1802, 0.6184, 0.209, 0.6464, 0.2181, 0.6856, 0.1909, 0.6741, 0.209, 0.6464, 0.2291, 0.6658, 0.2388, 0.6918, 0.2181, 0.6856, 0.2291, 0.6658, 0.2422, 0.676, 0.343, 0.6611, 0.3308, 0.6729, 0.317, 0.6705, 0.3231, 0.6502, 0.3613, 0.6406, 0.343, 0.6611, 0.3231, 0.6502, 0.3327, 0.6236, 0.3872, 0.6121, 0.3613, 0.6406, 0.3327, 0.6236, 0.3486, 0.5886, 0.4234, 0.5714, 0.3872, 0.6121, 0.3486, 0.5886, 0.3695, 0.5382, 0.4748, 0.5083, 0.4234, 0.5714, 0.3695, 0.5382, 0.3935, 0.4737, 0.3231, 0.6502, 0.317, 0.6705, 0.2972, 0.6693, 0.2978, 0.6456, 0.3486, 0.5886, 0.3327, 0.6236, 0.3018, 0.6162, 0.305, 0.5769, 0.3935, 0.4737, 0.3695, 0.5382, 0.3128, 0.5296, 0.3184, 0.4606, 0.2978, 0.6456, 0.2972, 0.6693, 0.2762, 0.6703, 0.2736, 0.6464, 0.3018, 0.6162, 0.2978, 0.6456, 0.2736, 0.6464, 0.2675, 0.6186, 0.305, 0.5769, 0.3018, 0.6162, 0.2675, 0.6186, 0.2623, 0.5786, 0.3128, 0.5296, 0.305, 0.5769, 0.2623, 0.5786, 0.2518, 0.5283, 0.3184, 0.4606, 0.3128, 0.5296, 0.2518, 0.5283, 0.2438, 0.4613, 0.2736, 0.6464, 0.2762, 0.6703, 0.2564, 0.6735, 0.2487, 0.6532, 0.2623, 0.5786, 0.2675, 0.6186, 0.2365, 0.6265, 0.2176, 0.5916, 0.2438, 0.4613, 0.2518, 0.5283, 0.196, 0.543, 0.1687, 0.4772, 0.2487, 0.6532, 0.2564, 0.6735, 0.2422, 0.676, 0.2291, 0.6658, 0.2365, 0.6265, 0.2487, 0.6532, 0.2291, 0.6658, 0.209, 0.6464, 0.2176, 0.5916, 0.2365, 0.6265, 0.209, 0.6464, 0.1802, 0.6184, 0.196, 0.543, 0.2176, 0.5916, 0.1802, 0.6184, 0.1408, 0.5775, 0.1687, 0.4772, 0.196, 0.543, 0.1408, 0.5775, 0.08474, 0.5132, 0.196, 0.543, 0.2518, 0.5283, 0.2476, 0.5357, 0.2043, 0.5468, 0.2176, 0.5916, 0.196, 0.543, 0.2043, 0.5468, 0.2204, 0.5851, 0.2623, 0.5786, 0.2176, 0.5916, 0.2204, 0.5851, 0.2563, 0.5752, 0.2365, 0.6265, 0.2675, 0.6186, 0.2653, 0.6223, 0.2414, 0.6289, 0.2487, 0.6532, 0.2365, 0.6265, 0.2414, 0.6289, 0.2503, 0.6497, 0.2736, 0.6464, 0.2487, 0.6532, 0.2503, 0.6497, 0.2702, 0.6445, 0.2518, 0.5283, 0.2623, 0.5786, 0.2563, 0.5752, 0.2476, 0.5357, 0.2675, 0.6186, 0.2736, 0.6464, 0.2702, 0.6445, 0.2653, 0.6223, 0.3128, 0.5296, 0.3695, 0.5382, 0.3606, 0.5432, 0.3175, 0.5361, 0.305, 0.5769, 0.3128, 0.5296, 0.3175, 0.5361, 0.31, 0.5737, 0.3486, 0.5886, 0.305, 0.5769, 0.31, 0.5737, 0.3456, 0.5823, 0.3018, 0.6162, 0.3327, 0.6236, 0.3288, 0.6257, 0.3047, 0.6206, 0.2978, 0.6456, 0.3018, 0.6162, 0.3047, 0.6206, 0.301, 0.6432, 0.3231, 0.6502, 0.2978, 0.6456, 0.301, 0.6432, 0.3211, 0.647, 0.3695, 0.5382, 0.3486, 0.5886, 0.3456, 0.5823, 0.3606, 0.5432, 0.3327, 0.6236, 0.3231, 0.6502, 0.3211, 0.647, 0.3288, 0.6257, 0.1821, 0.7068, 0.1825, 0.7427, 0.1782, 0.7394, 0.1783, 0.7107, 0.1409, 0.7041, 0.1821, 0.7068, 0.1783, 0.7107, 0.1459, 0.709, 0.1413, 0.7511, 0.1409, 0.7041, 0.1459, 0.709, 0.1459, 0.7454, 0.1825, 0.7427, 0.1413, 0.7511, 0.1459, 0.7454, 0.1782, 0.7394, 0.2541, 0.7936, 0.2809, 0.7981, 0.2772, 0.8008, 0.2559, 0.7966, 0.2433, 0.8219, 0.2541, 0.7936, 0.2559, 0.7966, 0.2482, 0.8191, 0.2762, 0.8286, 0.2433, 0.8219, 0.2482, 0.8191, 0.2736, 0.8248, 0.2809, 0.7981, 0.2762, 0.8286, 0.2736, 0.8248, 0.2772, 0.8008, 0.3173, 0.8671, 0.3651, 0.8501, 0.3618, 0.8575, 0.3242, 0.8705, 0.33, 0.9226, 0.3173, 0.8671, 0.3242, 0.8705, 0.3343, 0.9141, 0.3868, 0.9007, 0.33, 0.9226, 0.3343, 0.9141, 0.3792, 0.8974, 0.3651, 0.8501, 0.3868, 0.9007, 0.3792, 0.8974, 0.3618, 0.8575, 0.3616, 0.7548, 0.3661, 0.7283, 0.3687, 0.732, 0.3646, 0.7531, 0.3896, 0.7658, 0.3616, 0.7548, 0.3646, 0.7531, 0.3869, 0.7609, 0.3965, 0.7325, 0.3896, 0.7658, 0.3869, 0.7609, 0.3926, 0.7352, 0.4279, 0.7838, 0.4366, 0.7363, 0.4413, 0.7429, 0.4338, 0.7802, 0.4797, 0.8047, 0.4279, 0.7838, 0.4338, 0.7802, 0.4747, 0.7963, 0.4894, 0.7451, 0.4797, 0.8047, 0.4747, 0.7963, 0.4828, 0.7498, 0.3661, 0.7283, 0.3965, 0.7325, 0.3926, 0.7352, 0.3687, 0.732, 0.4366, 0.7363, 0.4894, 0.7451, 0.4828, 0.7498, 0.4413, 0.7429, 0.3643, 0.7031, 0.3551, 0.6784, 0.359, 0.6801, 0.366, 0.7, 0.3943, 0.6973, 0.3643, 0.7031, 0.366, 0.7, 0.3896, 0.6947, 0.3817, 0.6657, 0.3943, 0.6973, 0.3896, 0.6947, 0.3797, 0.6703, 0.4353, 0.69, 0.416, 0.6484, 0.4228, 0.6506, 0.438, 0.6839, 0.4884, 0.6778, 0.4353, 0.69, 0.438, 0.6839, 0.4797, 0.6739, 0.4626, 0.6238, 0.4884, 0.6778, 0.4797, 0.6739, 0.4598, 0.6323, 0.3551, 0.6784, 0.3817, 0.6657, 0.3797, 0.6703, 0.359, 0.6801, 0.416, 0.6484, 0.4626, 0.6238, 0.4598, 0.6323, 0.4228, 0.6506, 0.4337, 0.1015, 0.4281, 0.2001, 0.4178, 0.1896, 0.4229, 0.1121, 0.3349, 0.1007, 0.4337, 0.1015, 0.4229, 0.1121, 0.3453, 0.1111, 0.3307, 0.1981, 0.3349, 0.1007, 0.3453, 0.1111, 0.3411, 0.1878, 0.235, 0.09981, 0.2351, 0.1972, 0.2243, 0.1874, 0.2256, 0.1093, 0.1367, 0.1012, 0.235, 0.09981, 0.2256, 0.1093, 0.1471, 0.112, 0.1352, 0.2028, 0.1367, 0.1012, 0.1471, 0.112, 0.1468, 0.1907, 0.4281, 0.2001, 0.3307, 0.1981, 0.3411, 0.1878, 0.4178, 0.1896, 0.2351, 0.1972, 0.1352, 0.2028, 0.1468, 0.1907, 0.2243, 0.1874, 0.4214, 0.2987, 0.411, 0.3892, 0.4022, 0.3792, 0.4115, 0.3069, 0.3287, 0.292, 0.4214, 0.2987, 0.4115, 0.3069, 0.3386, 0.3035, 0.3223, 0.383, 0.3287, 0.292, 0.3386, 0.3035, 0.3322, 0.3741, 0.2352, 0.2926, 0.238, 0.3828, 0.228, 0.3746, 0.2261, 0.3034, 0.1416, 0.3005, 0.2352, 0.2926, 0.2261, 0.3034, 0.1528, 0.3095, 0.1495, 0.3933, 0.1416, 0.3005, 0.1528, 0.3095, 0.158, 0.3824, 0.411, 0.3892, 0.3223, 0.383, 0.3322, 0.3741, 0.4022, 0.3792, 0.238, 0.3828, 0.1495, 0.3933, 0.158, 0.3824, 0.228, 0.3746, 0.2591, 0.7328, 0.2797, 0.7314, 0.2776, 0.7338, 0.2615, 0.7348, 0.2599, 0.7533, 0.2591, 0.7328, 0.2615, 0.7348, 0.2619, 0.7509, 0.2803, 0.752, 0.2599, 0.7533, 0.2619, 0.7509, 0.2779, 0.75, 0.2797, 0.7314, 0.2803, 0.752, 0.2779, 0.75, 0.2776, 0.7338, 0.2975, 0.6897, 0.3173, 0.6895, 0.3156, 0.6914, 0.2999, 0.6919, 0.2991, 0.71, 0.2975, 0.6897, 0.2999, 0.6919, 0.3011, 0.7077, 0.3193, 0.709, 0.2991, 0.71, 0.3011, 0.7077, 0.317, 0.707, 0.3173, 0.6895, 0.3193, 0.709, 0.317, 0.707, 0.3156, 0.6914, 0.2762, 0.8286, 0.3127, 0.8261, 0.3088, 0.8307, 0.2796, 0.8322, 0.2709, 0.8709, 0.2762, 0.8286, 0.2796, 0.8322, 0.2765, 0.8653, 0.3173, 0.8671, 0.2709, 0.8709, 0.2765, 0.8653, 0.3126, 0.8631, 0.3127, 0.8261, 0.3173, 0.8671, 0.3126, 0.8631, 0.3088, 0.8307, 0.3896, 0.7658, 0.3965, 0.7325, 0.3998, 0.7372, 0.3936, 0.7637, 0.4279, 0.7838, 0.3896, 0.7658, 0.3936, 0.7637, 0.424, 0.7766, 0.4366, 0.7363, 0.4279, 0.7838, 0.424, 0.7766, 0.4314, 0.7401, 0.3965, 0.7325, 0.4366, 0.7363, 0.4314, 0.7401, 0.3998, 0.7372, 0.3943, 0.6973, 0.3817, 0.6657, 0.3868, 0.6676, 0.3965, 0.6933, 0.4353, 0.69, 0.3943, 0.6973, 0.3965, 0.6933, 0.4282, 0.6864, 0.416, 0.6484, 0.4353, 0.69, 0.4282, 0.6864, 0.4139, 0.6542, 0.3817, 0.6657, 0.416, 0.6484, 0.4139, 0.6542, 0.3868, 0.6676, 0.3307, 0.1981, 0.3287, 0.292, 0.3181, 0.2812, 0.3214, 0.2071, 0.2351, 0.1972, 0.3307, 0.1981, 0.3214, 0.2071, 0.2462, 0.2084, 0.2352, 0.2926, 0.2351, 0.1972, 0.2462, 0.2084, 0.2443, 0.2836, 0.3287, 0.292, 0.2352, 0.2926, 0.2443, 0.2836, 0.3181, 0.2812, 0.3288, 0.6257, 0.3211, 0.647, 0.3195, 0.6434, 0.3242, 0.6277, 0.3606, 0.5432, 0.3456, 0.5823, 0.3427, 0.5756, 0.3508, 0.549, 0.3211, 0.647, 0.301, 0.6432, 0.3047, 0.6414, 0.3195, 0.6434, 0.301, 0.6432, 0.3047, 0.6206, 0.3069, 0.625, 0.3047, 0.6414, 0.3047, 0.6206, 0.3288, 0.6257, 0.3242, 0.6277, 0.3069, 0.625, 0.3456, 0.5823, 0.31, 0.5737, 0.3166, 0.5707, 0.3427, 0.5756, 0.31, 0.5737, 0.3175, 0.5361, 0.3211, 0.5416, 0.3166, 0.5707, 0.3175, 0.5361, 0.3606, 0.5432, 0.3508, 0.549, 0.3211, 0.5416, 0.2653, 0.6223, 0.2702, 0.6445, 0.267, 0.6419, 0.2623, 0.6262, 0.2476, 0.5357, 0.2563, 0.5752, 0.2504, 0.5708, 0.2422, 0.5427, 0.2702, 0.6445, 0.2503, 0.6497, 0.2525, 0.6463, 0.267, 0.6419, 0.2503, 0.6497, 0.2414, 0.6289, 0.2455, 0.6317, 0.2525, 0.6463, 0.2414, 0.6289, 0.2653, 0.6223, 0.2623, 0.6262, 0.2455, 0.6317, 0.2563, 0.5752, 0.2204, 0.5851, 0.2246, 0.579, 0.2504, 0.5708, 0.2204, 0.5851, 0.2043, 0.5468, 0.2119, 0.5521, 0.2246, 0.579, 0.2043, 0.5468, 0.2476, 0.5357, 0.2422, 0.5427, 0.2119, 0.5521, 0.3242, 0.6277, 0.3195, 0.6434, 0.3047, 0.6414, 0.3069, 0.625, 0.3508, 0.549, 0.3427, 0.5756, 0.3166, 0.5707, 0.3211, 0.5416, 0.2623, 0.6262, 0.267, 0.6419, 0.2525, 0.6463, 0.2455, 0.6317, 0.2422, 0.5427, 0.2504, 0.5708, 0.2246, 0.579, 0.2119, 0.5521, 0.3088, 0.8307, 0.3126, 0.8631, 0.3067, 0.859, 0.3055, 0.8356, 0.3126, 0.8631, 0.2765, 0.8653, 0.2827, 0.8591, 0.3067, 0.859, 0.2765, 0.8653, 0.2796, 0.8322, 0.2829, 0.8355, 0.2827, 0.8591, 0.2796, 0.8322, 0.3088, 0.8307, 0.3055, 0.8356, 0.2829, 0.8355, 0.3618, 0.8575, 0.3792, 0.8974, 0.371, 0.8924, 0.3577, 0.8641, 0.3792, 0.8974, 0.3343, 0.9141, 0.3399, 0.906, 0.371, 0.8924, 0.3343, 0.9141, 0.3242, 0.8705, 0.3308, 0.8751, 0.3399, 0.906, 0.3242, 0.8705, 0.3618, 0.8575, 0.3577, 0.8641, 0.3308, 0.8751, 0.2772, 0.8008, 0.2736, 0.8248, 0.2712, 0.8201, 0.2733, 0.8027, 0.2736, 0.8248, 0.2482, 0.8191, 0.253, 0.8171, 0.2712, 0.8201, 0.2482, 0.8191, 0.2559, 0.7966, 0.2576, 0.8005, 0.253, 0.8171, 0.2559, 0.7966, 0.2772, 0.8008, 0.2733, 0.8027, 0.2576, 0.8005, 0.3055, 0.8356, 0.3067, 0.859, 0.2827, 0.8591, 0.2829, 0.8355, 0.3577, 0.8641, 0.371, 0.8924, 0.3399, 0.906, 0.3308, 0.8751, 0.2733, 0.8027, 0.2712, 0.8201, 0.253, 0.8171, 0.2576, 0.8005, 0.1782, 0.7394, 0.1459, 0.7454, 0.1518, 0.7386, 0.1748, 0.7364, 0.1459, 0.7454, 0.1459, 0.709, 0.1503, 0.7146, 0.1518, 0.7386, 0.1459, 0.709, 0.1783, 0.7107, 0.1737, 0.7142, 0.1503, 0.7146, 0.1783, 0.7107, 0.1782, 0.7394, 0.1748, 0.7364, 0.1737, 0.7142, 0.1748, 0.7364, 0.1518, 0.7386, 0.1503, 0.7146, 0.1737, 0.7142, 0.3868, 0.6676, 0.4139, 0.6542, 0.4119, 0.6592, 0.3915, 0.6704, 0.4139, 0.6542, 0.4282, 0.6864, 0.4201, 0.6825, 0.4119, 0.6592, 0.4282, 0.6864, 0.3965, 0.6933, 0.3995, 0.6886, 0.4201, 0.6825, 0.3965, 0.6933, 0.3868, 0.6676, 0.3915, 0.6704, 0.3995, 0.6886, 0.3998, 0.7372, 0.4314, 0.7401, 0.4258, 0.7451, 0.4022, 0.7406, 0.4314, 0.7401, 0.424, 0.7766, 0.4196, 0.7686, 0.4258, 0.7451, 0.424, 0.7766, 0.3936, 0.7637, 0.3988, 0.7615, 0.4196, 0.7686, 0.3936, 0.7637, 0.3998, 0.7372, 0.4022, 0.7406, 0.3988, 0.7615, 0.4228, 0.6506, 0.4598, 0.6323, 0.4573, 0.639, 0.4294, 0.6542, 0.359, 0.6801, 0.3797, 0.6703, 0.3771, 0.6747, 0.3624, 0.6822, 0.4598, 0.6323, 0.4797, 0.6739, 0.4689, 0.6689, 0.4573, 0.639, 0.4797, 0.6739, 0.438, 0.6839, 0.4416, 0.6777, 0.4689, 0.6689, 0.438, 0.6839, 0.4228, 0.6506, 0.4294, 0.6542, 0.4416, 0.6777, 0.3797, 0.6703, 0.3896, 0.6947, 0.3851, 0.6916, 0.3771, 0.6747, 0.3896, 0.6947, 0.366, 0.7, 0.3684, 0.6965, 0.3851, 0.6916, 0.366, 0.7, 0.359, 0.6801, 0.3624, 0.6822, 0.3684, 0.6965, 0.4413, 0.7429, 0.4828, 0.7498, 0.4768, 0.7538, 0.4446, 0.75, 0.3687, 0.732, 0.3926, 0.7352, 0.3878, 0.7376, 0.3706, 0.7358, 0.4828, 0.7498, 0.4747, 0.7963, 0.4686, 0.7859, 0.4768, 0.7538, 0.4747, 0.7963, 0.4338, 0.7802, 0.4406, 0.7772, 0.4686, 0.7859, 0.4338, 0.7802, 0.4413, 0.7429, 0.4446, 0.75, 0.4406, 0.7772, 0.3926, 0.7352, 0.3869, 0.7609, 0.3848, 0.756, 0.3878, 0.7376, 0.3869, 0.7609, 0.3646, 0.7531, 0.3685, 0.7514, 0.3848, 0.756, 0.3646, 0.7531, 0.3687, 0.732, 0.3706, 0.7358, 0.3685, 0.7514, 0.3915, 0.6704, 0.4119, 0.6592, 0.4201, 0.6825, 0.3995, 0.6886, 0.4022, 0.7406, 0.4258, 0.7451, 0.4196, 0.7686, 0.3988, 0.7615, 0.4294, 0.6542, 0.4573, 0.639, 0.4689, 0.6689, 0.4416, 0.6777, 0.3624, 0.6822, 0.3771, 0.6747, 0.3851, 0.6916, 0.3684, 0.6965, 0.4446, 0.75, 0.4768, 0.7538, 0.4686, 0.7859, 0.4406, 0.7772, 0.3706, 0.7358, 0.3878, 0.7376, 0.3848, 0.756, 0.3685, 0.7514, 0.3181, 0.2812, 0.2443, 0.2836, 0.2563, 0.2744, 0.3093, 0.2699, 0.2443, 0.2836, 0.2462, 0.2084, 0.2552, 0.2202, 0.2563, 0.2744, 0.2462, 0.2084, 0.3214, 0.2071, 0.3092, 0.2162, 0.2552, 0.2202, 0.3214, 0.2071, 0.3181, 0.2812, 0.3093, 0.2699, 0.3092, 0.2162, 0.228, 0.3746, 0.158, 0.3824, 0.1687, 0.3728, 0.2188, 0.3645, 0.4022, 0.3792, 0.3322, 0.3741, 0.344, 0.3666, 0.3946, 0.3673, 0.158, 0.3824, 0.1528, 0.3095, 0.1627, 0.3204, 0.1687, 0.3728, 0.1528, 0.3095, 0.2261, 0.3034, 0.215, 0.313, 0.1627, 0.3204, 0.2261, 0.3034, 0.228, 0.3746, 0.2188, 0.3645, 0.215, 0.313, 0.3322, 0.3741, 0.3386, 0.3035, 0.3465, 0.3153, 0.344, 0.3666, 0.3386, 0.3035, 0.4115, 0.3069, 0.3989, 0.315, 0.3465, 0.3153, 0.4115, 0.3069, 0.4022, 0.3792, 0.3946, 0.3673, 0.3989, 0.315, 0.2243, 0.1874, 0.1468, 0.1907, 0.1591, 0.1809, 0.2148, 0.1755, 0.4178, 0.1896, 0.3411, 0.1878, 0.3536, 0.179, 0.409, 0.1772, 0.1468, 0.1907, 0.1471, 0.112, 0.1568, 0.1242, 0.1591, 0.1809, 0.1471, 0.112, 0.2256, 0.1093, 0.2131, 0.1191, 0.1568, 0.1242, 0.2256, 0.1093, 0.2243, 0.1874, 0.2148, 0.1755, 0.2131, 0.1191, 0.3411, 0.1878, 0.3453, 0.1111, 0.3542, 0.1235, 0.3536, 0.179, 0.3453, 0.1111, 0.4229, 0.1121, 0.4101, 0.1211, 0.3542, 0.1235, 0.4229, 0.1121, 0.4178, 0.1896, 0.409, 0.1772, 0.4101, 0.1211, 0.3093, 0.2699, 0.2563, 0.2744, 0.2552, 0.2202, 0.3092, 0.2162, 0.2188, 0.3645, 0.1687, 0.3728, 0.1627, 0.3204, 0.215, 0.313, 0.3946, 0.3673, 0.344, 0.3666, 0.3465, 0.3153, 0.3989, 0.315, 0.2148, 0.1755, 0.1591, 0.1809, 0.1568, 0.1242, 0.2131, 0.1191, 0.409, 0.1772, 0.3536, 0.179, 0.3542, 0.1235, 0.4101, 0.1211, 0.3156, 0.6914, 0.317, 0.707, 0.3149, 0.7046, 0.3133, 0.6934, 0.317, 0.707, 0.3011, 0.7077, 0.3034, 0.7056, 0.3149, 0.7046, 0.3011, 0.7077, 0.2999, 0.6919, 0.302, 0.6943, 0.3034, 0.7056, 0.2999, 0.6919, 0.3156, 0.6914, 0.3133, 0.6934, 0.302, 0.6943, 0.2776, 0.7338, 0.2779, 0.75, 0.2759, 0.7475, 0.2751, 0.7359, 0.2779, 0.75, 0.2619, 0.7509, 0.2644, 0.7489, 0.2759, 0.7475, 0.2619, 0.7509, 0.2615, 0.7348, 0.2636, 0.7373, 0.2644, 0.7489, 0.2615, 0.7348, 0.2776, 0.7338, 0.2751, 0.7359, 0.2636, 0.7373, 0.3133, 0.6934, 0.3149, 0.7046, 0.3034, 0.7056, 0.302, 0.6943, 0.2751, 0.7359, 0.2759, 0.7475, 0.2644, 0.7489, 0.2636, 0.7373])
me_cube.materials.append(mat_dice)
me_cube.materials.append(mat_dimbles)
me_cube.use_remesh_preserve_volume = False
me_cube.use_remesh_preserve_attributes = False
me_cube.use_mirror_vertex_groups = False
me_cube.update()

# ---- objects
ob_sun = bpy.data.objects.new('Sun', light_sun)
ob_cube_001 = bpy.data.objects.new('Cube.001', me_cube_001)
ob_plane_001 = bpy.data.objects.new('Plane.001', me_plane_002)
ob_plane = bpy.data.objects.new('Plane', me_plane_001)
ob_cube = bpy.data.objects.new('Cube', me_cube)
ob_lamp = bpy.data.objects.new('Lamp', light_lamp)
ob_camera = bpy.data.objects.new('Camera', cam_camera)

# ---- transforms, parenting, visibility, modifiers, constraints
ob_sun.location = (12.87, -4.316, 37.71)
ob_sun.lineart.crease_threshold = 0.0
ob_cube_001.location = (1.005, -0.5509, 1.0)
ob_cube_001.rotation_euler = (-1.571, 1.573, 3.142)
ob_cube_001.lock_rotations_4d = False
ob_cube_001.empty_display_type = 'ARROWS'
ob_cube_001.lineart.crease_threshold = 0.0
_m = ob_cube_001.modifiers.new('Subsurf', 'SUBSURF')
_m.uv_smooth = 'PRESERVE_CORNERS'
_m.quality = 2
_m.levels = 2
_m.show_only_control_edges = False
ob_plane_001.location = (29.25, -8.456e-07, 6.294)
ob_plane_001.rotation_euler = (0.0, -0.4744, 0.0)
ob_plane_001.scale = (-10.92, 6.543, 1.0)
ob_plane_001.lineart.crease_threshold = 0.0
ob_plane.location = (0.0, 0.0, 0.0)
ob_plane.scale = (20.45, 20.45, 20.45)
ob_plane.hide_viewport = True
ob_plane.hide_render = True
ob_plane.lineart.crease_threshold = 0.0
ob_cube.location = (-1.332, -1.945, 1.0)
ob_cube.rotation_euler = (0.0, 0.0, 0.3389)
ob_cube.lock_rotations_4d = False
ob_cube.empty_display_type = 'ARROWS'
ob_cube.lineart.crease_threshold = 0.0
_m = ob_cube.modifiers.new('Subsurf', 'SUBSURF')
_m.uv_smooth = 'PRESERVE_CORNERS'
_m.quality = 2
_m.levels = 2
_m.show_only_control_edges = False
ob_lamp.location = (4.0, -6.523, 8.985)
ob_lamp.rotation_euler = (0.6503, 0.05522, 0.5434)
ob_lamp.scale = (0.4107, 0.4107, 0.4107)
ob_lamp.lock_rotations_4d = False
ob_lamp.empty_display_type = 'ARROWS'
ob_lamp.color = (0.0, 0.0, 0.0, 0.0)
ob_lamp.lineart.crease_threshold = 0.0
ob_camera.location = (7.481, -6.508, 5.344)
ob_camera.rotation_euler = (1.109, 0.01082, 0.8149)
ob_camera.lock_rotations_4d = False
ob_camera.empty_display_type = 'ARROWS'
ob_camera.color = (0.0, 0.0, 0.0, 0.0)
ob_camera.display_type = 'WIRE'
ob_camera.lineart.crease_threshold = 0.0

# ---- collection membership
col_collection_1.objects.link(ob_sun)
col_collection_1.objects.link(ob_cube_001)
col_collection_1.objects.link(ob_plane_001)
col_collection_1.objects.link(ob_plane)
col_collection_1.objects.link(ob_cube)
col_collection_1.objects.link(ob_lamp)
col_collection_1.objects.link(ob_camera)

# ---- scene / render settings (as saved in the file)
scene.camera = ob_camera
scene.frame_start = 1; scene.frame_end = 250; scene.frame_set(1)
scene.render.engine = 'BLENDER_EEVEE_NEXT'
scene.render.image_settings.color_mode = 'RGB'
scene.render.image_settings.compression = 90
scene.render.dither_intensity = 0.0
scene.render.bake_margin = 2
scene.render.bake_bias = 0.0
scene.cycles.use_denoising = False
scene.cycles.samples = 10
scene.cycles.sampling_pattern = 'TABULATED_SOBOL'
scene.cycles.light_sampling_threshold = 0.0
scene.cycles.use_adaptive_sampling = False
scene.cycles.use_light_tree = False
scene.cycles.blur_glossy = 0.0
scene.cycles.volume_bounces = 1
scene.cycles.pixel_filter_type = 'GAUSSIAN'
scene.cycles.sample_clamp_indirect = 0.0
scene.view_settings.view_transform = 'Standard'
bpy.context.view_layer.update()
